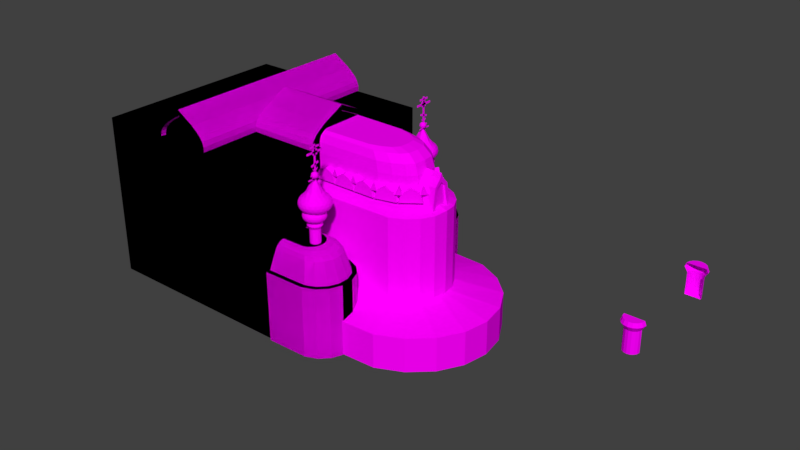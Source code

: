 # Source: BloodChurch4.blend  (saved by Blender 2.77.0; exported with 4.5.12 LTS)
import bpy
from mathutils import Matrix  # noqa: F401  (used for matrix-valued properties, if any)

bpy.ops.wm.read_factory_settings(use_empty=True)
scene = bpy.context.scene
scene.name = 'Scene'

# ---- collections
col_collection_1 = bpy.data.collections.new('Collection 1'); scene.collection.children.link(col_collection_1)

# ---- images (referenced by path relative to the original .blend; pixels are not part of the script)
import os
ASSET_DIR = os.environ.get("B2B_ASSET_DIR", "")  # directory of the original .blend (textures are referenced by path, not embedded)
HERE = os.path.dirname(os.path.abspath(__file__))  # packed textures are extracted next to this script under _unpacked/

def load_image(name, relpath, width, height, colorspace="sRGB"):
    """Load a texture the original file referenced (path relative to the .blend, or extracted next to this script)."""
    p = next((c for c in (os.path.join(HERE, relpath), os.path.join(ASSET_DIR, relpath)) if relpath and os.path.exists(c)), "")
    if p:
        img = bpy.data.images.load(p, check_existing=True)
        img.name = name
    else:  # same state as the original file: an image datablock whose file is absent (Cycles renders it pink)
        img = bpy.data.images.new(name, width, height)
        img.source = "FILE"
        img.filepath = "//" + (relpath or name)
    img.colorspace_settings.name = colorspace
    return img
img_colorpalette_jpg = load_image('colorPalette.jpg', 'colorPalette.jpg', 1024, 1024, 'sRGB')
img_colorpalette_jpg_001 = load_image('colorPalette.jpg.001', 'colorPalette.jpg', 1024, 1024, 'sRGB')

# ---- materials (node trees are filled in below, after node groups)
mat_material = bpy.data.materials.new('Material')
mat_material.alpha_threshold = 0.0
mat_material.roughness = 0.5
mat_material.line_color = (0.0, 0.0, 0.0, 1.0)
mat_material_001 = bpy.data.materials.new('Material.001')
mat_material_001.alpha_threshold = 0.0
mat_material_001.roughness = 0.5
mat_material_001.line_color = (0.0, 0.0, 0.0, 1.0)

# ---- material node trees
mat_material.use_nodes = True; mat_material.node_tree.nodes.clear()
_N = mat_material.node_tree.nodes; _L = mat_material.node_tree.links
n0 = _N.new('ShaderNodeOutputMaterial'); n0.name = 'Material Output'; n0.location = (300, 300)
n1 = _N.new('ShaderNodeBsdfDiffuse'); n1.name = 'Diffuse BSDF'; n1.location = (10, 300)
n2 = _N.new('ShaderNodeTexImage'); n2.name = 'Image Texture'; n2.location = (228, 132)
n2.width = 140
n2.image = img_colorpalette_jpg
n3 = _N.new('ShaderNodeTexCoord'); n3.name = 'Texture Coordinate'; n3.location = (-183, 230)
_L.new(n1.outputs[0], n0.inputs[0])
_L.new(n3.outputs[2], n2.inputs[0])
_L.new(n2.outputs[0], n1.inputs[0])
n0.is_active_output = True
mat_material_001.use_nodes = True; mat_material_001.node_tree.nodes.clear()
_N = mat_material_001.node_tree.nodes; _L = mat_material_001.node_tree.links
n0 = _N.new('ShaderNodeOutputMaterial'); n0.name = 'Material Output'; n0.location = (300, 300)
n1 = _N.new('ShaderNodeBsdfDiffuse'); n1.name = 'Diffuse BSDF'; n1.location = (10, 300)
n2 = _N.new('ShaderNodeTexImage'); n2.name = 'Image Texture'; n2.location = (228, 132)
n2.width = 140
n2.image = img_colorpalette_jpg_001
n3 = _N.new('ShaderNodeTexCoord'); n3.name = 'Texture Coordinate'; n3.location = (-183, 230)
_L.new(n1.outputs[0], n0.inputs[0])
_L.new(n3.outputs[2], n2.inputs[0])
_L.new(n2.outputs[0], n1.inputs[0])
n0.is_active_output = True

# ---- world
world_world = bpy.data.worlds.new('World'); scene.world = world_world
world_world.color = (0.05088, 0.05088, 0.05088)
world_world.use_sun_shadow = False
world_world.sun_shadow_jitter_overblur = 0.0
world_world.cycles.sampling_method = 'MANUAL'

# ---- meshes
me_cube = bpy.data.meshes.new('Cube')
me_cube.from_pydata([(8.754, -2.286, 10.83), (8.756, -2.667, 10.83), (8.156, -2.291, 11.54), (8.158, -2.672, 11.54), (8.754, -2.286, 11.83), (8.756, -2.667, 11.83), (9.351, -2.281, 11.54), (9.353, -2.662, 11.54), (9.598, -2.279, 10.83), (9.601, -2.66, 10.83), (7.909, -2.293, 10.83), (7.911, -2.674, 10.83), (10.47, -2.286, 10.83), (10.48, -2.667, 10.83), (9.876, -2.291, 11.54), (9.879, -2.672, 11.54), (10.47, -2.286, 11.83), (10.48, -2.667, 11.83), (11.07, -2.281, 11.54), (11.07, -2.662, 11.54), (11.32, -2.279, 10.83), (11.32, -2.66, 10.83), (9.629, -2.293, 10.83), (9.631, -2.674, 10.83), (12.21, -2.286, 10.83), (12.22, -2.667, 10.83), (11.62, -2.291, 11.54), (11.62, -2.672, 11.54), (12.21, -2.286, 11.83), (12.22, -2.667, 11.83), (12.81, -2.281, 11.54), (12.81, -2.662, 11.54), (13.06, -2.279, 10.83), (13.06, -2.66, 10.83), (11.37, -2.293, 10.83), (11.37, -2.674, 10.83), (13.89, -2.075, 10.83), (13.98, -2.445, 10.83), (13.31, -2.219, 11.54), (13.4, -2.589, 11.54), (13.89, -2.075, 11.83), (13.98, -2.445, 11.83), (14.47, -1.931, 11.54), (14.56, -2.301, 11.54), (14.71, -1.872, 10.83), (14.8, -2.242, 10.83), (13.07, -2.279, 10.83), (13.16, -2.649, 10.83), (15.32, -1.368, 10.83), (15.55, -1.668, 10.83), (14.85, -1.737, 11.54), (15.08, -2.037, 11.54), (15.32, -1.368, 11.83), (15.55, -1.668, 11.83), (15.79, -0.9985, 11.54), (16.02, -1.299, 11.54), (15.98, -0.8455, 10.83), (16.22, -1.146, 10.83), (14.65, -1.89, 10.83), (14.89, -2.19, 10.83), (15.5, 0.0, 10.24), (16.82, 0.0, 10.24), (15.49, -0.6388, 11.93), (16.82, -0.6429, 11.93), (15.5, 0.0, 12.84), (16.82, 0.0, 12.84), (15.48, -0.8863, 10.24), (16.82, -0.8903, 10.24), (9.628, -2.272, 11.6), (9.628, -2.653, 11.6), (9.628, -2.272, 11.97), (9.628, -2.653, 11.97), (9.908, -2.272, 11.41), (9.908, -2.653, 11.41), (9.348, -2.272, 11.41), (9.348, -2.653, 11.41), (11.33, -2.272, 11.6), (11.33, -2.653, 11.6), (11.33, -2.272, 11.97), (11.33, -2.653, 11.97), (11.61, -2.272, 11.41), (11.61, -2.653, 11.41), (11.05, -2.272, 11.41), (11.05, -2.653, 11.41), (13.08, -2.274, 11.6), (13.13, -2.651, 11.6), (13.08, -2.274, 11.97), (13.13, -2.651, 11.97), (13.36, -2.24, 11.41), (13.41, -2.618, 11.41), (12.8, -2.307, 11.41), (12.85, -2.685, 11.41), (14.73, -1.841, 11.6), (14.92, -2.168, 11.6), (14.73, -1.841, 11.97), (14.92, -2.168, 11.97), (14.97, -1.698, 11.41), (15.16, -2.025, 11.41), (14.49, -1.984, 11.41), (14.68, -2.311, 11.41), (15.92, -0.7968, 11.6), (16.23, -1.023, 11.6), (15.92, -0.7968, 11.97), (16.23, -1.023, 11.97), (16.09, -0.5718, 11.41), (16.39, -0.7978, 11.41), (15.75, -1.022, 11.41), (16.06, -1.248, 11.41), (7.9, -7.9, 0.1), (-7.9, -7.9, 0.1), (7.9, -7.9, 12.9), (-7.9, -7.9, 12.9), (0.008656, -7.954, 12.93), (0.008656, -7.954, 15.49), (0.4527, -7.954, 15.2), (0.9115, -7.954, 14.92), (1.348, -7.954, 14.64), (1.734, -7.954, 14.32), (2.046, -7.954, 14.02), (2.263, -7.954, 13.68), (2.374, -7.954, 13.31), (2.148, -7.954, 12.98), (-2.13, -7.954, 12.98), (-2.356, -7.954, 13.31), (-2.246, -7.954, 13.68), (-2.028, -7.954, 14.02), (-1.717, -7.954, 14.32), (1.188, 0.0285, 12.93), (-1.331, -7.954, 14.64), (0.008656, 0.0285, 12.93), (-0.8942, -7.954, 14.92), (-1.171, 0.02848, 12.93), (-0.4354, -7.954, 15.2), (7.9, 0.0, 0.1), (-7.9, 2.384e-06, 0.1), (7.9, -4.292e-06, 12.9), (-7.9, 1.431e-06, 12.9), (0.008656, 0.02849, 15.49), (0.4527, 0.02849, 15.2), (0.9115, 0.02848, 14.92), (1.348, 0.02848, 14.64), (1.734, 0.02848, 14.32), (2.046, 0.02849, 14.02), (2.263, 0.02849, 13.68), (2.374, 0.02849, 13.31), (2.368, 0.02848, 12.93), (-2.351, 0.02848, 12.93), (-2.356, 0.02849, 13.31), (-2.246, 0.02849, 13.68), (-2.028, 0.02849, 14.02), (-1.717, 0.02848, 14.32), (-1.331, 0.02848, 14.64), (-0.8942, 0.02848, 14.92), (-0.4354, 0.02849, 15.2), (0.3342, -7.954, 14.84), (0.008655, -7.954, 15.05), (0.7931, -7.954, 14.56), (1.215, -7.954, 14.29), (1.585, -7.954, 13.98), (1.872, -7.954, 13.71), (2.058, -7.954, 13.42), (2.15, -7.954, 13.11), (0.008656, -7.954, 12.98), (2.368, -7.954, 12.93), (-2.351, -7.954, 12.93), (-2.132, -7.954, 13.11), (-2.041, -7.954, 13.42), (-1.855, -7.954, 13.71), (-1.568, -7.954, 13.98), (-1.198, -7.954, 14.29), (-0.7758, -7.954, 14.56), (-0.3169, -7.954, 14.84), (0.06708, -7.585, 15.05), (0.06708, -7.585, 12.98), (0.3927, -7.585, 14.84), (0.8515, -7.585, 14.56), (1.274, -7.585, 14.29), (1.644, -7.585, 13.98), (1.93, -7.585, 13.71), (2.117, -7.585, 13.42), (2.208, -7.585, 13.11), (-2.074, -7.585, 13.11), (-1.982, -7.585, 13.42), (-1.796, -7.585, 13.71), (-1.51, -7.585, 13.98), (-1.14, -7.585, 14.29), (-0.7174, -7.585, 14.56), (-0.2585, -7.585, 14.84), (2.206, -7.585, 12.98), (-2.072, -7.585, 12.98), (7.971, -0.008091, 12.93), (7.971, -0.008091, 15.49), (7.971, -2.768, 12.98), (7.971, -3.059, 13.31), (7.971, -2.917, 13.68), (7.971, -2.636, 14.02), (7.971, -2.234, 14.32), (7.971, -1.736, 14.64), (2.384, -0.008088, 12.93), (7.971, -1.173, 14.92), (2.384, -1.53, 12.93), (7.971, -0.5809, 15.2), (2.384, -0.008091, 15.49), (2.384, -3.052, 12.93), (2.384, -3.059, 13.31), (2.384, -2.917, 13.68), (2.384, -2.636, 14.02), (2.384, -2.234, 14.32), (2.384, -1.736, 14.64), (2.384, -1.173, 14.92), (2.384, -0.5809, 15.2), (7.971, -0.008091, 15.05), (7.971, -0.008091, 12.98), (7.971, -3.052, 12.93), (7.971, -2.77, 13.11), (7.971, -2.652, 13.42), (7.971, -2.412, 13.71), (7.971, -2.042, 13.98), (7.971, -1.565, 14.29), (7.971, -1.02, 14.56), (7.971, -0.4281, 14.84), (7.713, 0.06728, 15.05), (7.713, 0.06728, 12.98), (8.192, -8.216, 5.193), (8.192, -8.216, 0.2449), (7.713, -2.695, 13.11), (7.713, -2.577, 13.42), (7.713, -2.336, 13.71), (7.713, -1.967, 13.98), (7.713, -1.49, 14.29), (7.713, -0.9447, 14.56), (7.713, -0.3527, 14.84), (11.48, -8.168, 5.193), (7.713, -2.692, 12.98), (11.48, -8.168, 0.2449), (12.37, -7.799, 5.193), (12.37, -7.799, 0.2449), (13.05, -7.116, 5.193), (13.05, -7.116, 0.2449), (13.42, -6.224, 5.193), (13.42, -6.224, 0.2449), (13.42, -5.259, 5.193), (13.42, -5.259, 0.2449), (13.05, -4.367, 5.193), (13.05, -4.367, 0.2449), (12.37, -3.685, 5.193), (12.37, -3.685, 0.2449), (11.48, -3.315, 5.193), (11.48, -3.315, 0.2449), (8.192, -3.268, 5.193), (8.192, -3.268, 0.2449), (8.192, -5.742, 5.193), (8.192, -5.742, 0.2449), (8.202, -7.866, 5.763), (11.43, -7.824, 5.763), (8.202, -5.742, 5.763), (12.18, -7.51, 5.763), (12.77, -6.924, 5.763), (13.08, -6.157, 5.763), (13.08, -5.327, 5.763), (12.77, -4.56, 5.763), (12.18, -3.973, 5.763), (11.43, -3.66, 5.763), (8.202, -3.618, 5.763), (8.192, -8.216, 5.763), (11.48, -8.168, 5.763), (8.192, -5.742, 5.763), (12.37, -7.799, 5.763), (13.05, -7.116, 5.763), (13.42, -6.224, 5.763), (13.42, -5.259, 5.763), (13.05, -4.367, 5.763), (12.37, -3.685, 5.763), (11.48, -3.315, 5.763), (8.192, -3.268, 5.763), (8.58, -5.742, 7.929), (11.15, -7.427, 7.355), (10.38, -6.793, 7.929), (11.01, -7.29, 7.642), (10.73, -7.058, 7.852), (11.76, -7.173, 7.355), (10.76, -6.635, 7.929), (11.57, -7.057, 7.642), (11.2, -6.86, 7.852), (12.24, -6.698, 7.355), (11.05, -6.339, 7.929), (12.01, -6.62, 7.642), (11.58, -6.489, 7.852), (12.5, -6.078, 7.355), (11.21, -5.951, 7.929), (12.25, -6.05, 7.642), (11.78, -6.004, 7.852), (12.5, -5.406, 7.355), (11.21, -5.532, 7.929), (12.25, -5.433, 7.642), (11.78, -5.48, 7.852), (12.24, -4.785, 7.355), (11.05, -5.145, 7.929), (12.01, -4.863, 7.642), (11.58, -4.995, 7.852), (11.76, -4.31, 7.355), (10.76, -4.849, 7.929), (11.57, -4.427, 7.642), (11.2, -4.624, 7.852), (11.15, -4.057, 7.355), (10.38, -4.69, 7.929), (11.01, -4.194, 7.642), (10.73, -4.426, 7.852), (8.48, -7.461, 7.355), (8.58, -6.814, 7.929), (8.53, -7.321, 7.642), (8.567, -7.084, 7.852), (8.58, -4.669, 7.929), (8.48, -4.023, 7.355), (8.567, -4.4, 7.852), (8.53, -4.163, 7.642), (10.64, -5.79, 7.923), (10.64, -5.307, 9.492), (10.64, -5.392, 7.923), (10.64, -5.392, 9.032), (10.79, -5.423, 7.923), (10.79, -5.423, 9.032), (10.92, -5.509, 7.923), (10.92, -5.509, 9.032), (11.0, -5.638, 7.923), (11.0, -5.638, 9.032), (11.03, -5.79, 7.923), (11.03, -5.79, 9.032), (11.0, -5.943, 7.923), (11.0, -5.943, 9.032), (10.92, -6.072, 7.923), (10.92, -6.072, 9.032), (10.79, -6.158, 7.923), (10.79, -6.158, 9.032), (10.64, -6.189, 7.923), (10.64, -6.189, 9.032), (10.48, -6.158, 7.923), (10.48, -6.158, 9.032), (10.35, -6.072, 7.923), (10.35, -6.072, 9.032), (10.27, -5.943, 7.923), (10.27, -5.943, 9.032), (10.24, -5.79, 7.923), (10.24, -5.79, 9.032), (10.27, -5.638, 7.923), (10.27, -5.638, 9.032), (10.35, -5.509, 7.923), (10.35, -5.509, 9.032), (10.48, -5.423, 7.923), (10.48, -5.423, 9.032), (10.64, -5.226, 9.294), (10.85, -5.269, 9.294), (11.04, -5.391, 9.294), (11.16, -5.574, 9.294), (11.2, -5.79, 9.294), (11.16, -6.007, 9.294), (11.04, -6.19, 9.294), (10.85, -6.312, 9.294), (10.64, -6.355, 9.294), (10.42, -6.312, 9.294), (10.24, -6.19, 9.294), (10.11, -6.007, 9.294), (10.07, -5.79, 9.294), (10.11, -5.574, 9.294), (10.24, -5.391, 9.294), (10.42, -5.269, 9.294), (10.64, -5.79, 9.492), (10.82, -5.344, 9.492), (10.98, -5.448, 9.492), (11.08, -5.605, 9.492), (11.12, -5.79, 9.492), (11.08, -5.976, 9.492), (10.98, -6.132, 9.492), (10.82, -6.237, 9.492), (10.64, -6.274, 9.492), (10.45, -6.237, 9.492), (10.29, -6.132, 9.492), (10.19, -5.976, 9.492), (10.15, -5.79, 9.492), (10.19, -5.605, 9.492), (10.29, -5.448, 9.492), (10.45, -5.344, 9.492), (10.64, -5.805, 9.438), (11.26, -6.254, 9.752), (10.41, -6.532, 9.752), (9.879, -5.805, 9.752), (10.41, -5.078, 9.752), (11.26, -5.356, 9.752), (10.88, -6.532, 10.26), (10.03, -6.254, 10.26), (10.03, -5.356, 10.26), (10.88, -5.078, 10.26), (11.41, -5.805, 10.26), (10.64, -5.805, 11.32), (10.44, -6.417, 9.633), (10.5, -6.232, 9.523), (10.58, -6.009, 9.457), (10.82, -5.931, 9.457), (11.01, -6.069, 9.523), (11.16, -6.183, 9.633), (11.1, -6.387, 9.721), (10.87, -6.496, 9.707), (10.62, -6.543, 9.721), (11.34, -5.553, 9.721), (11.37, -5.805, 9.707), (11.34, -6.057, 9.721), (10.82, -5.679, 9.457), (11.01, -5.541, 9.523), (11.16, -5.427, 9.633), (10.0, -5.805, 9.633), (10.19, -5.805, 9.523), (10.43, -5.805, 9.457), (10.23, -6.417, 9.721), (10.06, -6.232, 9.707), (9.934, -6.009, 9.721), (10.44, -5.193, 9.633), (10.5, -5.378, 9.523), (10.58, -5.601, 9.457), (9.934, -5.601, 9.721), (10.06, -5.378, 9.707), (10.23, -5.193, 9.721), (10.62, -5.067, 9.721), (10.87, -5.114, 9.707), (11.1, -5.223, 9.721), (11.46, -5.931, 10.15), (11.46, -6.069, 10.01), (11.38, -6.183, 9.863), (11.38, -5.427, 9.863), (11.46, -5.541, 10.01), (11.46, -5.679, 10.15), (10.78, -6.621, 10.15), (10.64, -6.659, 10.01), (10.51, -6.621, 9.863), (11.23, -6.387, 9.863), (11.15, -6.496, 10.01), (11.02, -6.543, 10.15), (9.908, -6.183, 10.15), (9.831, -6.069, 10.01), (9.826, -5.931, 9.863), (10.27, -6.543, 9.863), (10.14, -6.496, 10.01), (10.06, -6.387, 10.15), (10.06, -5.223, 10.15), (10.14, -5.114, 10.01), (10.27, -5.067, 9.863), (9.826, -5.679, 9.863), (9.831, -5.541, 10.01), (9.908, -5.427, 10.15), (11.02, -5.067, 10.15), (11.15, -5.114, 10.01), (11.23, -5.223, 9.863), (10.51, -4.989, 9.863), (10.64, -4.951, 10.01), (10.78, -4.989, 10.15), (11.35, -6.009, 10.29), (11.23, -6.232, 10.3), (11.06, -6.417, 10.29), (10.67, -6.543, 10.29), (10.42, -6.496, 10.3), (10.19, -6.387, 10.29), (9.949, -6.057, 10.29), (9.917, -5.805, 10.3), (9.949, -5.553, 10.29), (10.19, -5.223, 10.29), (10.42, -5.114, 10.3), (10.67, -5.067, 10.29), (11.06, -5.193, 10.29), (11.23, -5.378, 10.3), (11.35, -5.601, 10.29), (10.71, -6.009, 11.02), (10.78, -6.232, 10.58), (10.84, -6.417, 10.38), (11.29, -5.805, 10.38), (11.09, -5.805, 10.58), (10.86, -5.805, 11.02), (10.47, -5.931, 11.02), (10.28, -6.069, 10.58), (10.12, -6.183, 10.38), (10.47, -5.679, 11.02), (10.28, -5.541, 10.58), (10.12, -5.427, 10.38), (10.71, -5.601, 11.02), (10.78, -5.378, 10.58), (10.84, -5.193, 10.38), (10.95, -5.581, 10.67), (11.19, -5.581, 10.42), (11.03, -5.356, 10.42), (10.53, -5.442, 10.67), (10.6, -5.217, 10.42), (10.33, -5.303, 10.42), (10.26, -5.805, 10.67), (10.07, -5.666, 10.42), (10.07, -5.944, 10.42), (10.53, -6.168, 10.67), (10.33, -6.307, 10.42), (10.6, -6.393, 10.42), (10.95, -6.03, 10.67), (11.03, -6.254, 10.42), (11.19, -6.03, 10.42), (11.38, -5.442, 10.16), (11.33, -5.303, 10.01), (11.22, -5.217, 10.16), (10.53, -4.993, 10.16), (10.38, -4.993, 10.01), (10.26, -5.078, 10.16), (9.834, -5.666, 10.16), (9.789, -5.805, 10.01), (9.834, -5.944, 10.16), (10.26, -6.532, 10.16), (10.38, -6.618, 10.01), (10.53, -6.618, 10.16), (11.22, -6.393, 10.16), (11.33, -6.307, 10.01), (11.38, -6.168, 10.16), (10.91, -4.993, 10.01), (11.03, -5.078, 9.849), (10.76, -4.993, 9.849), (9.952, -5.303, 10.01), (10.07, -5.217, 9.849), (9.907, -5.442, 9.849), (9.952, -6.307, 10.01), (9.907, -6.168, 9.849), (10.07, -6.393, 9.849), (10.91, -6.618, 10.01), (10.76, -6.618, 9.849), (11.03, -6.532, 9.849), (11.5, -5.805, 10.01), (11.45, -5.944, 9.849), (11.45, -5.666, 9.849), (10.95, -5.303, 9.595), (10.76, -5.442, 9.498), (10.69, -5.217, 9.595), (10.26, -5.356, 9.595), (10.33, -5.581, 9.498), (10.1, -5.581, 9.595), (10.1, -6.03, 9.595), (10.33, -6.03, 9.498), (10.26, -6.254, 9.595), (11.22, -5.666, 9.595), (11.22, -5.944, 9.595), (11.03, -5.805, 9.498), (10.69, -6.393, 9.595), (10.76, -6.168, 9.498), (10.95, -6.307, 9.595), (10.67, -5.8, 11.27), (10.81, -5.898, 11.37), (10.62, -5.958, 11.37), (10.51, -5.8, 11.37), (10.62, -5.641, 11.37), (10.81, -5.701, 11.37), (10.72, -5.958, 11.54), (10.54, -5.898, 11.54), (10.54, -5.701, 11.54), (10.72, -5.641, 11.54), (10.84, -5.8, 11.54), (10.67, -5.8, 11.64), (10.64, -5.893, 11.29), (10.75, -5.857, 11.29), (10.72, -5.951, 11.35), (10.83, -5.8, 11.35), (10.75, -5.742, 11.29), (10.57, -5.8, 11.29), (10.54, -5.893, 11.35), (10.64, -5.706, 11.29), (10.54, -5.706, 11.35), (10.72, -5.648, 11.35), (10.85, -5.857, 11.45), (10.85, -5.742, 11.45), (10.67, -5.986, 11.45), (10.78, -5.951, 11.45), (10.5, -5.857, 11.45), (10.56, -5.951, 11.45), (10.56, -5.648, 11.45), (10.5, -5.742, 11.45), (10.78, -5.648, 11.45), (10.67, -5.613, 11.45), (10.8, -5.893, 11.55), (10.62, -5.951, 11.55), (10.51, -5.8, 11.55), (10.62, -5.648, 11.55), (10.8, -5.706, 11.55), (10.7, -5.893, 11.61), (10.77, -5.8, 11.61), (10.59, -5.857, 11.61), (10.59, -5.742, 11.61), (10.7, -5.706, 11.61), (10.69, -5.843, 11.62), (10.69, -5.843, 13.05), (10.69, -5.745, 11.62), (10.69, -5.745, 13.05), (10.72, -5.843, 11.62), (10.72, -5.843, 13.05), (10.72, -5.745, 11.62), (10.72, -5.745, 13.05), (10.69, -5.554, 12.05), (10.69, -6.021, 11.91), (10.69, -5.582, 12.14), (10.69, -6.049, 12.0), (10.72, -5.554, 12.05), (10.72, -6.021, 11.91), (10.72, -5.582, 12.14), (10.72, -6.049, 12.0), (10.69, -5.274, 12.59), (10.69, -6.314, 12.59), (10.69, -5.274, 12.69), (10.69, -6.314, 12.69), (10.72, -5.274, 12.59), (10.72, -6.314, 12.59), (10.72, -5.274, 12.69), (10.72, -6.314, 12.69), (10.7, -5.926, 12.5), (10.7, -5.926, 12.79), (10.7, -5.635, 12.5), (10.7, -5.635, 12.79), (10.72, -5.926, 12.5), (10.72, -5.926, 12.79), (10.72, -5.635, 12.5), (10.72, -5.635, 12.79), (10.7, -5.852, 12.81), (10.7, -5.78, 12.83), (10.7, -5.709, 12.81), (10.7, -5.709, 12.48), (10.7, -5.78, 12.47), (10.7, -5.852, 12.48), (10.72, -5.709, 12.81), (10.72, -5.78, 12.83), (10.72, -5.852, 12.81), (10.72, -5.852, 12.48), (10.72, -5.78, 12.47), (10.72, -5.709, 12.48), (10.7, -5.942, 12.58), (10.7, -5.952, 12.65), (10.7, -5.942, 12.72), (10.7, -5.619, 12.72), (10.7, -5.608, 12.65), (10.7, -5.619, 12.58), (10.72, -5.619, 12.72), (10.72, -5.608, 12.65), (10.72, -5.619, 12.58), (10.72, -5.942, 12.72), (10.72, -5.952, 12.65), (10.72, -5.942, 12.58), (10.72, -5.703, 12.73), (10.72, -5.7, 12.65), (10.72, -5.703, 12.57), (10.72, -5.78, 12.73), (10.72, -5.78, 12.65), (10.72, -5.78, 12.56), (10.72, -5.857, 12.73), (10.72, -5.861, 12.65), (10.72, -5.857, 12.57), (10.7, -5.857, 12.73), (10.7, -5.861, 12.65), (10.7, -5.857, 12.57), (10.7, -5.78, 12.73), (10.7, -5.78, 12.65), (10.7, -5.78, 12.56), (10.7, -5.703, 12.73), (10.7, -5.7, 12.65), (10.7, -5.703, 12.57), (10.69, -5.498, 12.86), (10.69, -6.09, 12.86), (10.69, -5.498, 12.96), (10.69, -6.09, 12.96), (10.72, -5.498, 12.86), (10.72, -6.09, 12.86), (10.72, -5.498, 12.96), (10.72, -6.09, 12.96), (10.69, -5.646, 11.77), (10.69, -5.942, 11.77), (10.69, -5.621, 11.83), (10.69, -5.967, 11.83), (10.72, -5.646, 11.77), (10.72, -5.942, 11.77), (10.72, -5.621, 11.83), (10.72, -5.967, 11.83), (10.69, -5.678, 11.72), (10.69, -5.736, 11.69), (10.69, -5.794, 11.67), (10.69, -5.852, 11.69), (10.69, -5.91, 11.72), (10.69, -5.91, 11.78), (10.69, -5.852, 11.74), (10.69, -5.794, 11.73), (10.69, -5.736, 11.74), (10.69, -5.678, 11.78), (10.72, -5.91, 11.78), (10.72, -5.852, 11.74), (10.72, -5.794, 11.73), (10.72, -5.736, 11.74), (10.72, -5.678, 11.78), (10.72, -5.91, 11.72), (10.72, -5.852, 11.69), (10.72, -5.794, 11.67), (10.72, -5.736, 11.69), (10.72, -5.678, 11.72), (7.891, 0.012, 0.3034), (13.86, 0.012, 2.962), (20.98, 0.012, 0.3034), (20.98, 0.0, 2.962), (20.63, -2.01, 0.3034), (20.63, -2.01, 2.962), (19.62, -3.834, 0.3034), (19.62, -3.834, 2.962), (18.04, -5.281, 0.3034), (18.04, -5.281, 2.962), (16.06, -6.211, 0.3034), (16.06, -6.211, 2.962), (7.891, -6.531, 0.3034), (7.891, -6.531, 2.962), (7.891, 0.0, 3.822), (17.27, 0.0, 3.822), (17.28, -0.5718, 3.822), (16.7, -2.024, 3.822), (15.44, -2.949, 3.822), (13.86, -3.247, 3.822), (6.619, -3.502, 3.822), (13.05, -7.116, 5.193), (13.05, -7.116, 0.2449), (13.42, -6.224, 5.193), (13.42, -6.224, 0.2449), (7.891, -0.008664, 3.797), (12.24, -0.2743, 9.447), (17.33, 0.0, 3.797), (17.35, 0.0, 10.22), (17.15, -1.038, 3.797), (17.15, -1.038, 10.12), (16.64, -1.967, 3.797), (16.64, -1.967, 10.12), (15.84, -2.704, 3.797), (15.84, -2.704, 10.12), (14.83, -3.177, 3.797), (14.83, -3.177, 10.12), (7.891, -3.34, 3.797), (7.891, -3.34, 10.12), (7.861, 0.0, 10.74), (15.63, 0.0, 10.74), (15.53, -0.898, 10.74), (15.06, -1.455, 10.74), (14.17, -1.897, 10.74), (13.1, -2.181, 10.74), (7.861, -2.279, 10.74), (7.9, -7.9, 0.1), (-7.9, -7.9, 0.1), (7.9, -7.9, 12.9), (-7.9, -7.9, 12.9), (0.008656, -7.954, 12.93), (0.008656, -7.954, 15.49), (0.4527, -7.954, 15.2), (0.9115, -7.954, 14.92), (1.348, -7.954, 14.64), (1.734, -7.954, 14.32), (2.046, -7.954, 14.02), (2.263, -7.954, 13.68), (2.374, -7.954, 13.31), (2.148, -7.954, 12.98), (-2.13, -7.954, 12.98), (-2.356, -7.954, 13.31), (-2.246, -7.954, 13.68), (-2.028, -7.954, 14.02), (-1.717, -7.954, 14.32), (1.188, 0.0285, 12.93), (-1.331, -7.954, 14.64), (0.008656, 0.0285, 12.93), (-0.8942, -7.954, 14.92), (-1.171, 0.02848, 12.93), (-0.4354, -7.954, 15.2), (7.9, 0.0, 0.1), (-7.9, 2.384e-06, 0.1), (7.9, -4.292e-06, 12.9), (-7.9, 1.431e-06, 12.9), (0.008656, 0.02849, 15.49), (0.4527, 0.02849, 15.2), (0.9115, 0.02848, 14.92), (1.348, 0.02848, 14.64), (1.734, 0.02848, 14.32), (2.046, 0.02849, 14.02), (2.263, 0.02849, 13.68), (2.374, 0.02849, 13.31), (2.368, 0.02848, 12.93), (-2.351, 0.02848, 12.93), (-2.356, 0.02849, 13.31), (-2.246, 0.02849, 13.68), (-2.028, 0.02849, 14.02), (-1.717, 0.02848, 14.32), (-1.331, 0.02848, 14.64), (-0.8942, 0.02848, 14.92), (-0.4354, 0.02849, 15.2), (0.3342, -7.954, 14.84), (0.008655, -7.954, 15.05), (0.7931, -7.954, 14.56), (1.215, -7.954, 14.29), (1.585, -7.954, 13.98), (1.872, -7.954, 13.71), (2.058, -7.954, 13.42), (2.15, -7.954, 13.11), (0.008656, -7.954, 12.98), (2.368, -7.954, 12.93), (-2.351, -7.954, 12.93), (-2.132, -7.954, 13.11), (-2.041, -7.954, 13.42), (-1.855, -7.954, 13.71), (-1.568, -7.954, 13.98), (-1.198, -7.954, 14.29), (-0.7758, -7.954, 14.56), (-0.3169, -7.954, 14.84), (0.06708, -7.585, 15.05), (0.06708, -7.585, 12.98), (0.3927, -7.585, 14.84), (0.8515, -7.585, 14.56), (1.274, -7.585, 14.29), (1.644, -7.585, 13.98), (1.93, -7.585, 13.71), (2.117, -7.585, 13.42), (2.208, -7.585, 13.11), (-2.074, -7.585, 13.11), (-1.982, -7.585, 13.42), (-1.796, -7.585, 13.71), (-1.51, -7.585, 13.98), (-1.14, -7.585, 14.29), (-0.7174, -7.585, 14.56), (-0.2585, -7.585, 14.84), (2.206, -7.585, 12.98), (-2.072, -7.585, 12.98), (7.971, -0.008091, 12.93), (7.971, -0.008091, 15.49), (7.971, -2.768, 12.98), (7.971, -3.059, 13.31), (7.971, -2.917, 13.68), (7.971, -2.636, 14.02), (7.971, -2.234, 14.32), (7.971, -1.736, 14.64), (2.384, -0.008088, 12.93), (7.971, -1.173, 14.92), (2.384, -1.53, 12.93), (7.971, -0.5809, 15.2), (2.384, -0.008091, 15.49), (2.384, -3.052, 12.93), (2.384, -3.059, 13.31), (2.384, -2.917, 13.68), (2.384, -2.636, 14.02), (2.384, -2.234, 14.32), (2.384, -1.736, 14.64), (2.384, -1.173, 14.92), (2.384, -0.5809, 15.2), (7.971, -0.008091, 15.05), (7.971, -0.008091, 12.98), (7.971, -3.052, 12.93), (7.971, -2.77, 13.11), (7.971, -2.652, 13.42), (7.971, -2.412, 13.71), (7.971, -2.042, 13.98), (7.971, -1.565, 14.29), (7.971, -1.02, 14.56), (7.971, -0.4281, 14.84), (7.713, 0.06728, 15.05), (7.713, 0.06728, 12.98), (8.192, -8.216, 5.193), (8.192, -8.216, 0.2449), (7.713, -2.695, 13.11), (7.713, -2.577, 13.42), (7.713, -2.336, 13.71), (7.713, -1.967, 13.98), (7.713, -1.49, 14.29), (7.713, -0.9447, 14.56), (7.713, -0.3527, 14.84), (11.48, -8.168, 5.193), (7.713, -2.692, 12.98), (11.48, -8.168, 0.2449), (12.37, -7.799, 5.193), (12.37, -7.799, 0.2449), (13.05, -7.116, 5.193), (13.05, -7.116, 0.2449), (13.42, -6.224, 5.193), (13.42, -6.224, 0.2449), (13.42, -5.259, 5.193), (13.42, -5.259, 0.2449), (13.05, -4.367, 5.193), (13.05, -4.367, 0.2449), (12.37, -3.685, 5.193), (12.37, -3.685, 0.2449), (11.48, -3.315, 5.193), (11.48, -3.315, 0.2449), (8.192, -3.268, 5.193), (8.192, -3.268, 0.2449), (8.192, -5.742, 5.193), (8.192, -5.742, 0.2449), (8.202, -7.866, 5.763), (11.43, -7.824, 5.763), (8.202, -5.742, 5.763), (12.18, -7.51, 5.763), (12.77, -6.924, 5.763), (13.08, -6.157, 5.763), (13.08, -5.327, 5.763), (12.77, -4.56, 5.763), (12.18, -3.973, 5.763), (11.43, -3.66, 5.763), (8.202, -3.618, 5.763), (8.192, -8.216, 5.763), (11.48, -8.168, 5.763), (8.192, -5.742, 5.763), (12.37, -7.799, 5.763), (13.05, -7.116, 5.763), (13.42, -6.224, 5.763), (13.42, -5.259, 5.763), (13.05, -4.367, 5.763), (12.37, -3.685, 5.763), (11.48, -3.315, 5.763), (8.192, -3.268, 5.763), (8.58, -5.742, 7.929), (11.15, -7.427, 7.355), (10.38, -6.793, 7.929), (11.01, -7.29, 7.642), (10.73, -7.058, 7.852), (11.76, -7.173, 7.355), (10.76, -6.635, 7.929), (11.57, -7.057, 7.642), (11.2, -6.86, 7.852), (12.24, -6.698, 7.355), (11.05, -6.339, 7.929), (12.01, -6.62, 7.642), (11.58, -6.489, 7.852), (12.5, -6.078, 7.355), (11.21, -5.951, 7.929), (12.25, -6.05, 7.642), (11.78, -6.004, 7.852), (12.5, -5.406, 7.355), (11.21, -5.532, 7.929), (12.25, -5.433, 7.642), (11.78, -5.48, 7.852), (12.24, -4.785, 7.355), (11.05, -5.145, 7.929), (12.01, -4.863, 7.642), (11.58, -4.995, 7.852), (11.76, -4.31, 7.355), (10.76, -4.849, 7.929), (11.57, -4.427, 7.642), (11.2, -4.624, 7.852), (11.15, -4.057, 7.355), (10.38, -4.69, 7.929), (11.01, -4.194, 7.642), (10.73, -4.426, 7.852), (8.48, -7.461, 7.355), (8.58, -6.814, 7.929), (8.53, -7.321, 7.642), (8.567, -7.084, 7.852), (8.58, -4.669, 7.929), (8.48, -4.023, 7.355), (8.567, -4.4, 7.852), (8.53, -4.163, 7.642), (33.59, -3.825, 7.981), (34.14, -3.825, 7.981), (34.14, -3.825, 9.522), (34.1, -4.037, 7.981), (34.1, -4.037, 9.522), (33.98, -4.216, 7.981), (33.98, -4.216, 9.522), (33.8, -4.336, 7.981), (33.8, -4.336, 9.522), (33.59, -4.378, 7.981), (33.59, -4.378, 9.522), (33.38, -4.336, 7.981), (33.38, -4.336, 9.522), (33.2, -4.216, 7.981), (33.2, -4.216, 9.522), (33.08, -4.037, 7.981), (33.08, -4.037, 9.522), (33.04, -3.825, 7.981), (33.04, -3.825, 9.522), (34.37, -3.825, 9.885), (34.32, -4.125, 9.885), (34.15, -4.38, 9.885), (33.89, -4.55, 9.885), (33.59, -4.609, 9.885), (33.29, -4.55, 9.885), (33.04, -4.38, 9.885), (32.87, -4.125, 9.885), (32.81, -3.825, 9.885), (33.59, -3.825, 10.16), (34.26, -3.825, 10.16), (34.21, -4.082, 10.16), (34.07, -4.3, 10.16), (33.85, -4.446, 10.16), (33.59, -4.497, 10.16), (33.33, -4.446, 10.16), (33.12, -4.3, 10.16), (32.97, -4.082, 10.16), (32.92, -3.825, 10.16), (10.64, -5.689, 10.09), (11.49, -6.313, 10.52), (10.31, -6.698, 10.52), (9.574, -5.689, 10.52), (10.31, -4.68, 10.52), (11.49, -5.066, 10.52), (10.96, -6.698, 11.23), (9.777, -6.313, 11.23), (9.777, -5.066, 11.23), (10.96, -4.68, 11.23), (11.7, -5.689, 11.23), (10.64, -5.689, 12.69), (10.36, -6.539, 10.36), (10.44, -6.283, 10.2), (10.54, -5.973, 10.11), (10.88, -5.865, 10.11), (11.14, -6.056, 10.2), (11.36, -6.215, 10.36), (11.27, -6.498, 10.48), (10.95, -6.649, 10.46), (10.6, -6.715, 10.48), (11.6, -5.339, 10.48), (11.64, -5.689, 10.46), (11.6, -6.04, 10.48), (10.88, -5.514, 10.11), (11.14, -5.323, 10.2), (11.36, -5.164, 10.36), (9.741, -5.689, 10.36), (10.01, -5.689, 10.2), (10.34, -5.689, 10.11), (10.06, -6.539, 10.48), (9.819, -6.283, 10.46), (9.649, -5.973, 10.48), (10.36, -4.839, 10.36), (10.44, -5.096, 10.2), (10.54, -5.406, 10.11), (9.649, -5.406, 10.48), (9.819, -5.096, 10.46), (10.06, -4.839, 10.48), (10.6, -4.664, 10.48), (10.95, -4.73, 10.46), (11.27, -4.881, 10.48), (11.77, -5.865, 11.07), (11.76, -6.056, 10.87), (11.66, -6.215, 10.68), (11.66, -5.164, 10.68), (11.76, -5.323, 10.87), (11.77, -5.514, 11.07), (10.82, -6.823, 11.07), (10.64, -6.876, 10.87), (10.45, -6.823, 10.68), (11.45, -6.498, 10.68), (11.33, -6.649, 10.87), (11.15, -6.715, 11.07), (9.614, -6.215, 11.07), (9.507, -6.056, 10.87), (9.5, -5.865, 10.68), (10.12, -6.715, 10.68), (9.938, -6.649, 10.87), (9.82, -6.498, 11.07), (9.82, -4.881, 11.07), (9.938, -4.73, 10.87), (10.12, -4.664, 10.68), (9.5, -5.514, 10.68), (9.507, -5.323, 10.87), (9.614, -5.164, 11.07), (11.15, -4.664, 11.07), (11.33, -4.73, 10.87), (11.45, -4.881, 10.68), (10.45, -4.556, 10.68), (10.64, -4.503, 10.87), (10.82, -4.556, 11.07), (11.62, -5.973, 11.27), (11.45, -6.283, 11.29), (11.21, -6.539, 11.27), (10.67, -6.715, 11.27), (10.32, -6.649, 11.29), (10.0, -6.498, 11.27), (9.671, -6.04, 11.27), (9.626, -5.689, 11.29), (9.671, -5.339, 11.27), (10.0, -4.881, 11.27), (10.32, -4.73, 11.29), (10.67, -4.664, 11.27), (11.21, -4.839, 11.27), (11.45, -5.096, 11.29), (11.62, -5.406, 11.27), (10.73, -5.973, 12.28), (10.83, -6.283, 11.67), (10.91, -6.539, 11.39), (11.53, -5.689, 11.39), (11.26, -5.689, 11.67), (10.93, -5.689, 12.28), (10.39, -5.865, 12.28), (10.13, -6.056, 11.67), (9.912, -6.215, 11.39), (10.39, -5.514, 12.28), (10.13, -5.323, 11.67), (9.912, -5.164, 11.39), (10.73, -5.406, 12.28), (10.83, -5.096, 11.67), (10.91, -4.839, 11.39), (11.06, -5.378, 11.8), (11.39, -5.378, 11.45), (11.17, -5.066, 11.45), (10.47, -5.185, 11.8), (10.57, -4.873, 11.45), (10.21, -4.992, 11.45), (10.1, -5.689, 11.8), (9.839, -5.497, 11.45), (9.839, -5.882, 11.45), (10.47, -6.194, 11.8), (10.21, -6.387, 11.45), (10.57, -6.506, 11.45), (11.06, -6.001, 11.8), (11.17, -6.313, 11.45), (11.39, -6.001, 11.45), (11.66, -5.185, 11.09), (11.59, -4.992, 10.87), (11.43, -4.873, 11.09), (10.47, -4.561, 11.09), (10.27, -4.561, 10.87), (10.1, -4.68, 11.09), (9.511, -5.497, 11.09), (9.449, -5.689, 10.87), (9.511, -5.882, 11.09), (10.1, -6.698, 11.09), (10.27, -6.818, 10.87), (10.47, -6.818, 11.09), (11.43, -6.506, 11.09), (11.59, -6.387, 10.87), (11.66, -6.194, 11.09), (11.0, -4.561, 10.87), (11.17, -4.68, 10.66), (10.8, -4.561, 10.66), (9.675, -4.992, 10.87), (9.839, -4.873, 10.66), (9.613, -5.185, 10.66), (9.675, -6.387, 10.87), (9.613, -6.194, 10.66), (9.839, -6.506, 10.66), (11.0, -6.818, 10.87), (10.8, -6.818, 10.66), (11.17, -6.698, 10.66), (11.82, -5.689, 10.87), (11.76, -5.882, 10.66), (11.76, -5.497, 10.66), (11.06, -4.992, 10.3), (10.8, -5.185, 10.17), (10.7, -4.873, 10.3), (10.1, -5.066, 10.3), (10.21, -5.378, 10.17), (9.878, -5.378, 10.3), (9.878, -6.001, 10.3), (10.21, -6.001, 10.17), (10.1, -6.313, 10.3), (11.43, -5.497, 10.3), (11.43, -5.882, 10.3), (11.17, -5.689, 10.17), (10.7, -6.506, 10.3), (10.8, -6.194, 10.17), (11.06, -6.387, 10.3), (10.68, -5.682, 12.62), (10.86, -5.818, 12.77), (10.6, -5.902, 12.77), (10.44, -5.682, 12.77), (10.6, -5.461, 12.77), (10.86, -5.545, 12.77), (10.75, -5.902, 13.0), (10.49, -5.818, 13.0), (10.49, -5.545, 13.0), (10.75, -5.461, 13.0), (10.91, -5.682, 13.0), (10.68, -5.682, 13.14), (10.63, -5.811, 12.66), (10.79, -5.762, 12.66), (10.74, -5.892, 12.75), (10.9, -5.682, 12.75), (10.79, -5.601, 12.66), (10.54, -5.682, 12.66), (10.5, -5.811, 12.75), (10.63, -5.552, 12.66), (10.5, -5.552, 12.75), (10.74, -5.472, 12.75), (10.92, -5.762, 12.88), (10.92, -5.601, 12.88), (10.68, -5.941, 12.88), (10.83, -5.892, 12.88), (10.43, -5.762, 12.88), (10.52, -5.892, 12.88), (10.52, -5.472, 12.88), (10.43, -5.601, 12.88), (10.83, -5.472, 12.88), (10.68, -5.422, 12.88), (10.85, -5.811, 13.02), (10.61, -5.892, 13.02), (10.46, -5.682, 13.02), (10.61, -5.472, 13.02), (10.85, -5.552, 13.02), (10.72, -5.811, 13.1), (10.81, -5.682, 13.1), (10.57, -5.762, 13.1), (10.57, -5.601, 13.1), (10.72, -5.552, 13.1), (10.7, -5.742, 13.11), (10.7, -5.742, 15.1), (10.7, -5.606, 13.11), (10.7, -5.606, 15.1), (10.75, -5.742, 13.11), (10.75, -5.742, 15.1), (10.75, -5.606, 13.11), (10.75, -5.606, 15.1), (10.7, -5.341, 13.71), (10.7, -5.989, 13.51), (10.7, -5.38, 13.84), (10.7, -6.028, 13.64), (10.75, -5.341, 13.71), (10.75, -5.989, 13.51), (10.75, -5.38, 13.84), (10.75, -6.028, 13.64), (10.7, -4.951, 14.46), (10.7, -6.397, 14.46), (10.7, -4.951, 14.6), (10.7, -6.397, 14.6), (10.75, -4.951, 14.46), (10.75, -6.397, 14.46), (10.75, -4.951, 14.6), (10.75, -6.397, 14.6), (10.72, -5.857, 14.34), (10.72, -5.857, 14.74), (10.72, -5.453, 14.34), (10.72, -5.453, 14.74), (10.75, -5.857, 14.34), (10.75, -5.857, 14.74), (10.75, -5.453, 14.34), (10.75, -5.453, 14.74), (10.72, -5.754, 14.77), (10.72, -5.655, 14.79), (10.72, -5.556, 14.77), (10.72, -5.556, 14.31), (10.72, -5.655, 14.29), (10.72, -5.754, 14.31), (10.75, -5.556, 14.77), (10.75, -5.655, 14.79), (10.75, -5.754, 14.77), (10.75, -5.754, 14.31), (10.75, -5.655, 14.29), (10.75, -5.556, 14.31), (10.72, -5.879, 14.44), (10.72, -5.894, 14.54), (10.72, -5.879, 14.64), (10.72, -5.431, 14.64), (10.72, -5.416, 14.54), (10.72, -5.431, 14.44), (10.75, -5.431, 14.64), (10.75, -5.416, 14.54), (10.75, -5.431, 14.44), (10.75, -5.879, 14.64), (10.75, -5.894, 14.54), (10.75, -5.879, 14.44), (10.75, -5.548, 14.65), (10.75, -5.543, 14.54), (10.75, -5.548, 14.43), (10.75, -5.655, 14.66), (10.75, -5.655, 14.54), (10.75, -5.655, 14.43), (10.75, -5.762, 14.65), (10.75, -5.767, 14.54), (10.75, -5.762, 14.43), (10.72, -5.762, 14.65), (10.72, -5.767, 14.54), (10.72, -5.762, 14.43), (10.72, -5.655, 14.66), (10.72, -5.655, 14.54), (10.72, -5.655, 14.43), (10.72, -5.548, 14.65), (10.72, -5.543, 14.54), (10.72, -5.548, 14.43), (10.7, -5.263, 14.84), (10.7, -6.085, 14.84), (10.7, -5.263, 14.97), (10.7, -6.085, 14.97), (10.75, -5.263, 14.84), (10.75, -6.085, 14.84), (10.75, -5.263, 14.97), (10.75, -6.085, 14.97), (10.71, -5.469, 13.32), (10.71, -5.879, 13.32), (10.71, -5.433, 13.4), (10.71, -5.915, 13.4), (10.74, -5.469, 13.32), (10.74, -5.879, 13.32), (10.74, -5.433, 13.4), (10.74, -5.915, 13.4), (10.71, -5.514, 13.26), (10.71, -5.594, 13.21), (10.71, -5.674, 13.18), (10.71, -5.754, 13.21), (10.71, -5.835, 13.26), (10.71, -5.835, 13.34), (10.71, -5.754, 13.29), (10.71, -5.674, 13.26), (10.71, -5.594, 13.29), (10.71, -5.514, 13.34), (10.74, -5.835, 13.34), (10.74, -5.754, 13.29), (10.74, -5.674, 13.26), (10.74, -5.594, 13.29), (10.74, -5.514, 13.34), (10.74, -5.835, 13.26), (10.74, -5.754, 13.21), (10.74, -5.674, 13.18), (10.74, -5.594, 13.21), (10.74, -5.514, 13.26), (16.82, 0.0, 12.16), (16.82, -0.3942, 11.81), (16.82, -0.6416, 10.13), (16.67, -0.3942, 11.81), (16.67, 0.0, 10.24), (16.67, 0.0, 12.16), (16.67, -0.6416, 10.13), (15.5, -0.1649, 12.44), (16.82, -0.1018, 12.07), (16.82, -0.166, 12.44), (16.67, -0.1018, 12.07), (7.861, 0.0, 14.15), (13.91, 0.0, 14.15), (15.63, 0.0, 12.57), (14.77, 0.0, 13.94), (15.4, 0.0, 13.36), (13.83, -0.6989, 14.15), (15.53, -0.898, 12.57), (14.68, -0.7984, 13.94), (15.3, -0.8713, 13.36), (13.46, -1.133, 14.15), (15.06, -1.455, 12.57), (14.26, -1.294, 13.94), (14.84, -1.412, 13.36), (12.77, -1.477, 14.15), (14.17, -1.897, 12.57), (13.47, -1.687, 13.94), (13.99, -1.841, 13.36), (11.94, -1.698, 14.15), (13.1, -2.181, 12.57), (12.52, -1.94, 13.94), (12.94, -2.117, 13.36), (7.861, -2.279, 12.57), (7.861, -1.774, 14.15), (7.861, -2.211, 13.36), (7.861, -2.027, 13.94)], [], [(0, 2, 4), (1, 5, 3), (2, 3, 5, 4), (0, 4, 6), (1, 7, 5), (4, 5, 7, 6), (0, 6, 8), (1, 9, 7), (6, 7, 9, 8), (0, 10, 2), (1, 3, 11), (10, 11, 3, 2), (12, 14, 16), (13, 17, 15), (14, 15, 17, 16), (12, 16, 18), (13, 19, 17), (16, 17, 19, 18), (12, 18, 20), (13, 21, 19), (18, 19, 21, 20), (12, 22, 14), (13, 15, 23), (22, 23, 15, 14), (24, 26, 28), (25, 29, 27), (26, 27, 29, 28), (24, 28, 30), (25, 31, 29), (28, 29, 31, 30), (24, 30, 32), (25, 33, 31), (30, 31, 33, 32), (24, 34, 26), (25, 27, 35), (34, 35, 27, 26), (36, 38, 40), (37, 41, 39), (38, 39, 41, 40), (36, 40, 42), (37, 43, 41), (40, 41, 43, 42), (36, 42, 44), (37, 45, 43), (42, 43, 45, 44), (36, 46, 38), (37, 39, 47), (46, 47, 39, 38), (48, 50, 52), (49, 53, 51), (50, 51, 53, 52), (48, 52, 54), (49, 55, 53), (52, 53, 55, 54), (48, 54, 56), (49, 57, 55), (54, 55, 57, 56), (48, 58, 50), (49, 51, 59), (58, 59, 51, 50), (60, 62, 1309, 64), (1304, 61, 1306, 1308), (1309, 1311, 65, 64), (60, 66, 62), (1303, 1304, 1308, 1305), (66, 67, 63, 62), (68, 70, 72), (69, 73, 71), (70, 71, 73, 72), (68, 72, 74), (69, 75, 73), (72, 73, 75, 74), (68, 74, 70), (69, 71, 75), (74, 75, 71, 70), (76, 78, 80), (77, 81, 79), (78, 79, 81, 80), (76, 80, 82), (77, 83, 81), (80, 81, 83, 82), (76, 82, 78), (77, 79, 83), (82, 83, 79, 78), (84, 86, 88), (85, 89, 87), (86, 87, 89, 88), (84, 88, 90), (85, 91, 89), (88, 89, 91, 90), (84, 90, 86), (85, 87, 91), (90, 91, 87, 86), (92, 94, 96), (93, 97, 95), (94, 95, 97, 96), (92, 96, 98), (93, 99, 97), (96, 97, 99, 98), (92, 98, 94), (93, 95, 99), (98, 99, 95, 94), (100, 102, 104), (101, 105, 103), (102, 103, 105, 104), (100, 104, 106), (101, 107, 105), (104, 105, 107, 106), (100, 106, 102), (101, 103, 107), (106, 107, 103, 102), (133, 108, 109, 134), (135, 136, 111, 110), (133, 135, 110, 108), (108, 110, 111, 109), (158, 157, 176, 177), (137, 113, 114, 138), (165, 122, 189, 181), (138, 114, 115, 139), (155, 171, 187, 172), (139, 115, 116, 140), (157, 156, 175, 176), (140, 116, 117, 141), (122, 162, 173, 189), (141, 117, 118, 142), (171, 170, 186, 187), (142, 118, 119, 143), (156, 154, 174, 175), (143, 119, 120, 144), (121, 161, 180, 188), (144, 120, 163, 145), (170, 169, 185, 186), (146, 164, 123, 147), (154, 155, 172, 174), (147, 123, 124, 148), (162, 121, 188, 173), (148, 124, 125, 149), (169, 168, 184, 185), (149, 125, 126, 150), (161, 160, 179, 180), (150, 126, 128, 151), (168, 167, 183, 184), (151, 128, 130, 152), (160, 159, 178, 179), (152, 130, 132, 153), (167, 166, 182, 183), (153, 132, 113, 137), (163, 112, 129, 127), (112, 164, 146, 131), (109, 111, 136, 134), (127, 145, 163), (131, 129, 112), (155, 154, 114, 113), (154, 156, 115, 114), (156, 157, 116, 115), (157, 158, 117, 116), (158, 159, 118, 117), (159, 160, 119, 118), (160, 161, 120, 119), (121, 162, 112, 163), (161, 121, 163, 120), (162, 122, 164, 112), (122, 165, 123, 164), (165, 166, 124, 123), (166, 167, 125, 124), (167, 168, 126, 125), (168, 169, 128, 126), (169, 170, 130, 128), (170, 171, 132, 130), (171, 155, 113, 132), (173, 174, 172), (173, 175, 174), (173, 176, 175), (173, 177, 176), (173, 178, 177), (173, 179, 178), (173, 180, 179), (173, 188, 180), (173, 181, 189), (173, 182, 181), (173, 183, 182), (173, 184, 183), (173, 185, 184), (173, 186, 185), (173, 187, 186), (173, 172, 187), (166, 165, 181, 182), (159, 158, 177, 178), (214, 192, 233, 225), (211, 220, 231, 221), (192, 212, 222, 233), (220, 219, 230, 231), (219, 218, 229, 230), (203, 213, 193, 204), (204, 193, 194, 205), (205, 194, 195, 206), (218, 217, 228, 229), (206, 195, 196, 207), (207, 196, 197, 208), (217, 216, 227, 228), (208, 197, 199, 209), (209, 199, 201, 210), (216, 215, 226, 227), (210, 201, 191, 202), (190, 213, 203, 200), (200, 198, 190), (212, 192, 213, 190), (192, 214, 193, 213), (214, 215, 194, 193), (215, 216, 195, 194), (216, 217, 196, 195), (217, 218, 197, 196), (218, 219, 199, 197), (219, 220, 201, 199), (220, 211, 191, 201), (222, 225, 233), (222, 226, 225), (222, 227, 226), (222, 228, 227), (222, 229, 228), (222, 230, 229), (222, 231, 230), (222, 221, 231), (215, 214, 225, 226), (234, 232, 223, 224), (243, 245, 272, 271), (252, 234, 224), (252, 236, 234), (246, 245, 243, 244), (238, 237, 235, 236), (247, 249, 274, 273), (241, 243, 271, 270), (251, 223, 264, 266), (238, 240, 720, 718), (256, 254, 265, 267), (252, 240, 238), (252, 238, 236), (239, 241, 270, 269), (235, 237, 268, 267), (252, 242, 240), (244, 243, 241, 242), (223, 232, 265, 264), (252, 244, 242), (252, 248, 246), (232, 235, 267, 265), (252, 246, 244), (242, 241, 239, 240), (248, 247, 245, 246), (245, 247, 273, 272), (237, 239, 269, 268), (249, 251, 266, 274), (250, 249, 247, 248), (252, 250, 248), (259, 260, 296, 292), (275, 309, 277), (275, 293, 297), (275, 305, 312), (263, 255, 275, 312, 314, 315, 313), (256, 257, 284, 280), (258, 259, 292, 288), (261, 262, 304, 300), (257, 258, 288, 284), (254, 253, 264, 265), (253, 255, 266, 264), (257, 256, 267, 268), (258, 257, 268, 269), (259, 258, 269, 270), (260, 259, 270, 271), (261, 260, 271, 272), (262, 261, 272, 273), (276, 280, 282, 278), (263, 262, 273, 274), (255, 263, 274, 266), (253, 254, 276, 308), (277, 281, 275), (275, 281, 285), (275, 285, 289), (275, 289, 293), (260, 261, 300, 296), (275, 297, 301), (275, 301, 305), (262, 263, 313, 304), (255, 253, 308, 310, 311, 309, 275), (308, 276, 278, 310), (310, 278, 279, 311), (311, 279, 277, 309), (278, 282, 283, 279), (279, 283, 281, 277), (280, 284, 286, 282), (282, 286, 287, 283), (283, 287, 285, 281), (284, 288, 290, 286), (286, 290, 291, 287), (287, 291, 289, 285), (288, 292, 294, 290), (290, 294, 295, 291), (291, 295, 293, 289), (292, 296, 298, 294), (294, 298, 299, 295), (295, 299, 297, 293), (296, 300, 302, 298), (298, 302, 303, 299), (299, 303, 301, 297), (300, 304, 306, 302), (302, 306, 307, 303), (303, 307, 305, 301), (254, 256, 280, 276), (304, 313, 315, 306), (306, 315, 314, 307), (307, 314, 312, 305), (316, 318, 320), (345, 343, 362, 363), (318, 319, 321, 320), (316, 320, 322), (339, 337, 359, 360), (320, 321, 323, 322), (316, 322, 324), (333, 331, 356, 357), (322, 323, 325, 324), (316, 324, 326), (327, 325, 353, 354), (324, 325, 327, 326), (316, 326, 328), (321, 319, 350, 351), (326, 327, 329, 328), (316, 328, 330), (319, 349, 365, 350), (328, 329, 331, 330), (316, 330, 332), (347, 345, 363, 364), (330, 331, 333, 332), (316, 332, 334), (341, 339, 360, 361), (332, 333, 335, 334), (316, 334, 336), (335, 333, 357, 358), (334, 335, 337, 336), (316, 336, 338), (329, 327, 354, 355), (336, 337, 339, 338), (316, 338, 340), (323, 321, 351, 352), (338, 339, 341, 340), (316, 340, 342), (349, 347, 364, 365), (340, 341, 343, 342), (316, 342, 344), (343, 341, 361, 362), (342, 343, 345, 344), (316, 344, 346), (337, 335, 358, 359), (344, 345, 347, 346), (316, 346, 348), (331, 329, 355, 356), (346, 347, 349, 348), (316, 348, 318), (325, 323, 352, 353), (348, 349, 319, 318), (354, 353, 369, 370), (365, 364, 380, 381), (361, 360, 376, 377), (357, 356, 372, 373), (353, 352, 368, 369), (364, 363, 379, 380), (360, 359, 375, 376), (356, 355, 371, 372), (352, 351, 367, 368), (363, 362, 378, 379), (359, 358, 374, 375), (355, 354, 370, 371), (351, 350, 317, 367), (362, 361, 377, 378), (350, 365, 381, 317), (358, 357, 373, 374), (366, 367, 317), (366, 368, 367), (366, 369, 368), (366, 370, 369), (366, 371, 370), (366, 372, 371), (366, 373, 372), (366, 374, 373), (366, 375, 374), (366, 376, 375), (366, 377, 376), (366, 378, 377), (366, 379, 378), (366, 380, 379), (366, 381, 380), (366, 317, 381), (382, 397, 396), (383, 399, 405), (382, 396, 411), (382, 411, 417), (382, 417, 406), (383, 405, 426), (384, 402, 432), (385, 414, 438), (386, 420, 444), (387, 423, 450), (383, 426, 433), (384, 432, 439), (385, 438, 445), (386, 444, 451), (387, 450, 427), (388, 456, 471), (389, 459, 477), (390, 462, 480), (391, 465, 483), (392, 468, 472), (474, 481, 393), (473, 484, 474), (472, 485, 473), (474, 484, 481), (484, 482, 481), (473, 485, 484), (485, 486, 484), (484, 486, 482), (486, 483, 482), (472, 468, 485), (468, 467, 485), (485, 467, 486), (467, 466, 486), (486, 466, 483), (466, 391, 483), (481, 478, 393), (482, 487, 481), (483, 488, 482), (481, 487, 478), (487, 479, 478), (482, 488, 487), (488, 489, 487), (487, 489, 479), (489, 480, 479), (483, 465, 488), (465, 464, 488), (488, 464, 489), (464, 463, 489), (489, 463, 480), (463, 390, 480), (478, 475, 393), (479, 490, 478), (480, 491, 479), (478, 490, 475), (490, 476, 475), (479, 491, 490), (491, 492, 490), (490, 492, 476), (492, 477, 476), (480, 462, 491), (462, 461, 491), (491, 461, 492), (461, 460, 492), (492, 460, 477), (460, 389, 477), (475, 469, 393), (476, 493, 475), (477, 494, 476), (475, 493, 469), (493, 470, 469), (476, 494, 493), (494, 495, 493), (493, 495, 470), (495, 471, 470), (477, 459, 494), (459, 458, 494), (494, 458, 495), (458, 457, 495), (495, 457, 471), (457, 388, 471), (469, 474, 393), (470, 496, 469), (471, 497, 470), (469, 496, 474), (496, 473, 474), (470, 497, 496), (497, 498, 496), (496, 498, 473), (498, 472, 473), (471, 456, 497), (456, 455, 497), (497, 455, 498), (455, 454, 498), (498, 454, 472), (454, 392, 472), (429, 468, 392), (428, 499, 429), (427, 500, 428), (429, 499, 468), (499, 467, 468), (428, 500, 499), (500, 501, 499), (499, 501, 467), (501, 466, 467), (427, 450, 500), (450, 449, 500), (500, 449, 501), (449, 448, 501), (501, 448, 466), (448, 391, 466), (453, 465, 391), (452, 502, 453), (451, 503, 452), (453, 502, 465), (502, 464, 465), (452, 503, 502), (503, 504, 502), (502, 504, 464), (504, 463, 464), (451, 444, 503), (444, 443, 503), (503, 443, 504), (443, 442, 504), (504, 442, 463), (442, 390, 463), (447, 462, 390), (446, 505, 447), (445, 506, 446), (447, 505, 462), (505, 461, 462), (446, 506, 505), (506, 507, 505), (505, 507, 461), (507, 460, 461), (445, 438, 506), (438, 437, 506), (506, 437, 507), (437, 436, 507), (507, 436, 460), (436, 389, 460), (441, 459, 389), (440, 508, 441), (439, 509, 440), (441, 508, 459), (508, 458, 459), (440, 509, 508), (509, 510, 508), (508, 510, 458), (510, 457, 458), (439, 432, 509), (432, 431, 509), (509, 431, 510), (431, 430, 510), (510, 430, 457), (430, 388, 457), (435, 456, 388), (434, 511, 435), (433, 512, 434), (435, 511, 456), (511, 455, 456), (434, 512, 511), (512, 513, 511), (511, 513, 455), (513, 454, 455), (433, 426, 512), (426, 425, 512), (512, 425, 513), (425, 424, 513), (513, 424, 454), (424, 392, 454), (448, 453, 391), (449, 514, 448), (450, 515, 449), (448, 514, 453), (514, 452, 453), (449, 515, 514), (515, 516, 514), (514, 516, 452), (516, 451, 452), (450, 423, 515), (423, 422, 515), (515, 422, 516), (422, 421, 516), (516, 421, 451), (421, 386, 451), (442, 447, 390), (443, 517, 442), (444, 518, 443), (442, 517, 447), (517, 446, 447), (443, 518, 517), (518, 519, 517), (517, 519, 446), (519, 445, 446), (444, 420, 518), (420, 419, 518), (518, 419, 519), (419, 418, 519), (519, 418, 445), (418, 385, 445), (436, 441, 389), (437, 520, 436), (438, 521, 437), (436, 520, 441), (520, 440, 441), (437, 521, 520), (521, 522, 520), (520, 522, 440), (522, 439, 440), (438, 414, 521), (414, 413, 521), (521, 413, 522), (413, 412, 522), (522, 412, 439), (412, 384, 439), (430, 435, 388), (431, 523, 430), (432, 524, 431), (430, 523, 435), (523, 434, 435), (431, 524, 523), (524, 525, 523), (523, 525, 434), (525, 433, 434), (432, 402, 524), (402, 401, 524), (524, 401, 525), (401, 400, 525), (525, 400, 433), (400, 383, 433), (424, 429, 392), (425, 526, 424), (426, 527, 425), (424, 526, 429), (526, 428, 429), (425, 527, 526), (527, 528, 526), (526, 528, 428), (528, 427, 428), (426, 405, 527), (405, 404, 527), (527, 404, 528), (404, 403, 528), (528, 403, 427), (403, 387, 427), (408, 423, 387), (407, 529, 408), (406, 530, 407), (408, 529, 423), (529, 422, 423), (407, 530, 529), (530, 531, 529), (529, 531, 422), (531, 421, 422), (406, 417, 530), (417, 416, 530), (530, 416, 531), (416, 415, 531), (531, 415, 421), (415, 386, 421), (415, 420, 386), (416, 532, 415), (417, 533, 416), (415, 532, 420), (532, 419, 420), (416, 533, 532), (533, 534, 532), (532, 534, 419), (534, 418, 419), (417, 411, 533), (411, 410, 533), (533, 410, 534), (410, 409, 534), (534, 409, 418), (409, 385, 418), (409, 414, 385), (410, 535, 409), (411, 536, 410), (409, 535, 414), (535, 413, 414), (410, 536, 535), (536, 537, 535), (535, 537, 413), (537, 412, 413), (411, 396, 536), (396, 395, 536), (536, 395, 537), (395, 394, 537), (537, 394, 412), (394, 384, 412), (403, 408, 387), (404, 538, 403), (405, 539, 404), (403, 538, 408), (538, 407, 408), (404, 539, 538), (539, 540, 538), (538, 540, 407), (540, 406, 407), (405, 399, 539), (399, 398, 539), (539, 398, 540), (398, 397, 540), (540, 397, 406), (397, 382, 406), (394, 402, 384), (395, 541, 394), (396, 542, 395), (394, 541, 402), (541, 401, 402), (395, 542, 541), (542, 543, 541), (541, 543, 401), (543, 400, 401), (396, 397, 542), (397, 398, 542), (542, 398, 543), (398, 399, 543), (543, 399, 400), (399, 383, 400), (544, 557, 556), (545, 557, 559), (544, 556, 561), (544, 561, 563), (544, 563, 560), (545, 559, 566), (546, 558, 568), (547, 562, 570), (548, 564, 572), (549, 565, 574), (545, 566, 569), (546, 568, 571), (547, 570, 573), (548, 572, 575), (549, 574, 567), (550, 576, 581), (551, 577, 583), (552, 578, 584), (553, 579, 585), (554, 580, 582), (582, 585, 555), (582, 580, 585), (580, 553, 585), (585, 584, 555), (585, 579, 584), (579, 552, 584), (584, 583, 555), (584, 578, 583), (578, 551, 583), (583, 581, 555), (583, 577, 581), (577, 550, 581), (581, 582, 555), (581, 576, 582), (576, 554, 582), (567, 580, 554), (567, 574, 580), (574, 553, 580), (575, 579, 553), (575, 572, 579), (572, 552, 579), (573, 578, 552), (573, 570, 578), (570, 551, 578), (571, 577, 551), (571, 568, 577), (568, 550, 577), (569, 576, 550), (569, 566, 576), (566, 554, 576), (574, 575, 553), (574, 565, 575), (565, 548, 575), (572, 573, 552), (572, 564, 573), (564, 547, 573), (570, 571, 551), (570, 562, 571), (562, 546, 571), (568, 569, 550), (568, 558, 569), (558, 545, 569), (566, 567, 554), (566, 559, 567), (559, 549, 567), (560, 565, 549), (560, 563, 565), (563, 548, 565), (563, 564, 548), (563, 561, 564), (561, 547, 564), (561, 562, 547), (561, 556, 562), (556, 546, 562), (559, 560, 549), (559, 557, 560), (557, 544, 560), (556, 558, 546), (556, 557, 558), (557, 545, 558), (587, 589, 588, 586), (589, 593, 592, 588), (593, 591, 590, 592), (591, 587, 586, 590), (586, 588, 592, 590), (591, 593, 589, 587), (595, 597, 596, 594), (597, 601, 600, 596), (601, 599, 598, 600), (599, 595, 594, 598), (594, 596, 600, 598), (599, 601, 597, 595), (603, 605, 604, 602), (605, 609, 608, 604), (609, 607, 606, 608), (607, 603, 602, 606), (602, 604, 608, 606), (607, 609, 605, 603), (659, 635, 612, 621), (635, 638, 616, 612), (650, 641, 614, 627), (641, 630, 610, 614), (621, 612, 616, 629), (624, 617, 613, 620), (615, 626, 618, 611), (626, 625, 619, 618), (625, 624, 620, 619), (610, 623, 627, 614), (623, 622, 628, 627), (622, 621, 629, 628), (638, 644, 629, 616), (644, 647, 628, 629), (647, 650, 627, 628), (630, 653, 623, 610), (653, 656, 622, 623), (656, 659, 621, 622), (619, 620, 657, 654), (654, 657, 658, 655), (655, 658, 659, 656), (618, 619, 654, 651), (651, 654, 655, 652), (652, 655, 656, 653), (611, 618, 651, 632), (632, 651, 652, 631), (631, 652, 653, 630), (625, 626, 648, 645), (645, 648, 649, 646), (646, 649, 650, 647), (624, 625, 645, 642), (642, 645, 646, 643), (643, 646, 647, 644), (617, 624, 642, 636), (636, 642, 643, 637), (637, 643, 644, 638), (615, 611, 632, 639), (639, 632, 631, 640), (640, 631, 630, 641), (626, 615, 639, 648), (648, 639, 640, 649), (649, 640, 641, 650), (613, 617, 636, 633), (633, 636, 637, 634), (634, 637, 638, 635), (620, 613, 633, 657), (657, 633, 634, 658), (658, 634, 635, 659), (661, 663, 662, 660), (663, 667, 666, 662), (667, 665, 664, 666), (665, 661, 660, 664), (660, 662, 666, 664), (665, 667, 663, 661), (676, 685, 670, 668), (685, 690, 674, 670), (690, 695, 672, 674), (695, 676, 668, 672), (668, 670, 674, 672), (673, 675, 671, 669), (673, 669, 680, 691), (691, 680, 679, 692), (692, 679, 678, 693), (693, 678, 677, 694), (694, 677, 676, 695), (675, 673, 691, 686), (686, 691, 692, 687), (687, 692, 693, 688), (688, 693, 694, 689), (689, 694, 695, 690), (671, 675, 686, 681), (681, 686, 687, 682), (682, 687, 688, 683), (683, 688, 689, 684), (684, 689, 690, 685), (669, 671, 681, 680), (680, 681, 682, 679), (679, 682, 683, 678), (678, 683, 684, 677), (677, 684, 685, 676), (236, 235, 232, 234), (696, 698, 700), (705, 703, 713, 714), (698, 699, 701, 700), (696, 700, 702), (703, 701, 712, 713), (700, 701, 703, 702), (696, 702, 704), (709, 707, 715, 716), (702, 703, 705, 704), (696, 704, 706), (701, 699, 711, 712), (704, 705, 707, 706), (696, 706, 708), (707, 705, 714, 715), (706, 707, 709, 708), (710, 712, 711), (710, 713, 712), (710, 714, 713), (710, 715, 714), (710, 716, 715), (697, 709, 716, 710), (699, 697, 710, 711), (720, 719, 717, 718), (239, 237, 717, 719), (240, 239, 719, 720), (237, 238, 718, 717), (721, 723, 725), (730, 728, 738, 739), (723, 724, 726, 725), (721, 725, 727), (728, 726, 737, 738), (725, 726, 728, 727), (721, 727, 729), (734, 732, 740, 741), (727, 728, 730, 729), (721, 729, 731), (726, 724, 736, 737), (729, 730, 732, 731), (721, 731, 733), (732, 730, 739, 740), (731, 732, 734, 733), (736, 735, 1313, 1314, 1316, 1317, 1315), (1313, 1326, 1322), (1313, 1330, 1326), (1313, 1335, 1330), (735, 741, 1334, 1336, 1337, 1335, 1313), (722, 734, 741, 735), (724, 722, 735, 736), (767, 742, 743, 768), (769, 770, 745, 744), (767, 769, 744, 742), (742, 744, 745, 743), (792, 791, 810, 811), (771, 747, 748, 772), (799, 756, 823, 815), (772, 748, 749, 773), (789, 805, 821, 806), (773, 749, 750, 774), (791, 790, 809, 810), (774, 750, 751, 775), (756, 796, 807, 823), (775, 751, 752, 776), (805, 804, 820, 821), (776, 752, 753, 777), (790, 788, 808, 809), (777, 753, 754, 778), (755, 795, 814, 822), (778, 754, 797, 779), (804, 803, 819, 820), (780, 798, 757, 781), (788, 789, 806, 808), (781, 757, 758, 782), (796, 755, 822, 807), (782, 758, 759, 783), (803, 802, 818, 819), (783, 759, 760, 784), (795, 794, 813, 814), (784, 760, 762, 785), (802, 801, 817, 818), (785, 762, 764, 786), (794, 793, 812, 813), (786, 764, 766, 787), (801, 800, 816, 817), (787, 766, 747, 771), (797, 746, 763, 761), (746, 798, 780, 765), (743, 745, 770, 768), (761, 779, 797), (765, 763, 746), (789, 788, 748, 747), (788, 790, 749, 748), (790, 791, 750, 749), (791, 792, 751, 750), (792, 793, 752, 751), (793, 794, 753, 752), (794, 795, 754, 753), (755, 796, 746, 797), (795, 755, 797, 754), (796, 756, 798, 746), (756, 799, 757, 798), (799, 800, 758, 757), (800, 801, 759, 758), (801, 802, 760, 759), (802, 803, 762, 760), (803, 804, 764, 762), (804, 805, 766, 764), (805, 789, 747, 766), (807, 808, 806), (807, 809, 808), (807, 810, 809), (807, 811, 810), (807, 812, 811), (807, 813, 812), (807, 814, 813), (807, 822, 814), (807, 815, 823), (807, 816, 815), (807, 817, 816), (807, 818, 817), (807, 819, 818), (807, 820, 819), (807, 821, 820), (807, 806, 821), (800, 799, 815, 816), (793, 792, 811, 812), (848, 826, 867, 859), (845, 854, 865, 855), (826, 846, 856, 867), (854, 853, 864, 865), (853, 852, 863, 864), (837, 847, 827, 838), (838, 827, 828, 839), (839, 828, 829, 840), (852, 851, 862, 863), (840, 829, 830, 841), (841, 830, 831, 842), (851, 850, 861, 862), (842, 831, 833, 843), (843, 833, 835, 844), (850, 849, 860, 861), (844, 835, 825, 836), (824, 847, 837, 834), (834, 832, 824), (846, 826, 847, 824), (826, 848, 827, 847), (848, 849, 828, 827), (849, 850, 829, 828), (850, 851, 830, 829), (851, 852, 831, 830), (852, 853, 833, 831), (853, 854, 835, 833), (854, 845, 825, 835), (856, 859, 867), (856, 860, 859), (856, 861, 860), (856, 862, 861), (856, 863, 862), (856, 864, 863), (856, 865, 864), (856, 855, 865), (849, 848, 859, 860), (868, 866, 857, 858), (877, 879, 906, 905), (886, 868, 858), (886, 870, 868), (880, 879, 877, 878), (872, 871, 869, 870), (881, 883, 908, 907), (875, 877, 905, 904), (885, 857, 898, 900), (874, 873, 871, 872), (890, 888, 899, 901), (886, 874, 872), (886, 872, 870), (873, 875, 904, 903), (869, 871, 902, 901), (886, 876, 874), (878, 877, 875, 876), (857, 866, 899, 898), (886, 878, 876), (886, 882, 880), (866, 869, 901, 899), (886, 880, 878), (876, 875, 873, 874), (882, 881, 879, 880), (879, 881, 907, 906), (871, 873, 903, 902), (883, 885, 900, 908), (884, 883, 881, 882), (886, 884, 882), (893, 894, 930, 926), (909, 943, 911), (909, 927, 931), (909, 939, 946), (897, 889, 909, 946, 948, 949, 947), (890, 891, 918, 914), (892, 893, 926, 922), (895, 896, 938, 934), (891, 892, 922, 918), (888, 887, 898, 899), (887, 889, 900, 898), (891, 890, 901, 902), (892, 891, 902, 903), (893, 892, 903, 904), (894, 893, 904, 905), (895, 894, 905, 906), (896, 895, 906, 907), (910, 914, 916, 912), (897, 896, 907, 908), (889, 897, 908, 900), (887, 888, 910, 942), (911, 915, 909), (909, 915, 919), (909, 919, 923), (909, 923, 927), (894, 895, 934, 930), (909, 931, 935), (909, 935, 939), (896, 897, 947, 938), (889, 887, 942, 944, 945, 943, 909), (942, 910, 912, 944), (944, 912, 913, 945), (945, 913, 911, 943), (912, 916, 917, 913), (913, 917, 915, 911), (914, 918, 920, 916), (916, 920, 921, 917), (917, 921, 919, 915), (918, 922, 924, 920), (920, 924, 925, 921), (921, 925, 923, 919), (922, 926, 928, 924), (924, 928, 929, 925), (925, 929, 927, 923), (926, 930, 932, 928), (928, 932, 933, 929), (929, 933, 931, 927), (930, 934, 936, 932), (932, 936, 937, 933), (933, 937, 935, 931), (934, 938, 940, 936), (936, 940, 941, 937), (937, 941, 939, 935), (888, 890, 914, 910), (938, 947, 949, 940), (940, 949, 948, 941), (941, 948, 946, 939), (964, 962, 974, 975), (958, 956, 971, 972), (950, 951, 953), (951, 952, 954, 953), (950, 953, 955), (953, 954, 956, 955), (950, 955, 957), (955, 956, 958, 957), (950, 957, 959), (966, 964, 975, 976), (957, 958, 960, 959), (950, 959, 961), (960, 958, 972, 973), (959, 960, 962, 961), (950, 961, 963), (954, 952, 969, 970), (961, 962, 964, 963), (950, 963, 965), (963, 964, 966, 965), (950, 965, 967), (965, 966, 968, 967), (968, 966, 976, 977), (962, 960, 973, 974), (956, 954, 970, 971), (976, 975, 985, 986), (972, 971, 981, 982), (975, 974, 984, 985), (971, 970, 980, 981), (974, 973, 983, 984), (970, 969, 979, 980), (977, 976, 986, 987), (973, 972, 982, 983), (978, 980, 979), (978, 981, 980), (978, 982, 981), (978, 983, 982), (978, 984, 983), (978, 985, 984), (978, 986, 985), (978, 987, 986), (988, 1003, 1002), (989, 1005, 1011), (988, 1002, 1017), (988, 1017, 1023), (988, 1023, 1012), (989, 1011, 1032), (990, 1008, 1038), (991, 1020, 1044), (992, 1026, 1050), (993, 1029, 1056), (989, 1032, 1039), (990, 1038, 1045), (991, 1044, 1051), (992, 1050, 1057), (993, 1056, 1033), (994, 1062, 1077), (995, 1065, 1083), (996, 1068, 1086), (997, 1071, 1089), (998, 1074, 1078), (1080, 1087, 999), (1079, 1090, 1080), (1078, 1091, 1079), (1080, 1090, 1087), (1090, 1088, 1087), (1079, 1091, 1090), (1091, 1092, 1090), (1090, 1092, 1088), (1092, 1089, 1088), (1078, 1074, 1091), (1074, 1073, 1091), (1091, 1073, 1092), (1073, 1072, 1092), (1092, 1072, 1089), (1072, 997, 1089), (1087, 1084, 999), (1088, 1093, 1087), (1089, 1094, 1088), (1087, 1093, 1084), (1093, 1085, 1084), (1088, 1094, 1093), (1094, 1095, 1093), (1093, 1095, 1085), (1095, 1086, 1085), (1089, 1071, 1094), (1071, 1070, 1094), (1094, 1070, 1095), (1070, 1069, 1095), (1095, 1069, 1086), (1069, 996, 1086), (1084, 1081, 999), (1085, 1096, 1084), (1086, 1097, 1085), (1084, 1096, 1081), (1096, 1082, 1081), (1085, 1097, 1096), (1097, 1098, 1096), (1096, 1098, 1082), (1098, 1083, 1082), (1086, 1068, 1097), (1068, 1067, 1097), (1097, 1067, 1098), (1067, 1066, 1098), (1098, 1066, 1083), (1066, 995, 1083), (1081, 1075, 999), (1082, 1099, 1081), (1083, 1100, 1082), (1081, 1099, 1075), (1099, 1076, 1075), (1082, 1100, 1099), (1100, 1101, 1099), (1099, 1101, 1076), (1101, 1077, 1076), (1083, 1065, 1100), (1065, 1064, 1100), (1100, 1064, 1101), (1064, 1063, 1101), (1101, 1063, 1077), (1063, 994, 1077), (1075, 1080, 999), (1076, 1102, 1075), (1077, 1103, 1076), (1075, 1102, 1080), (1102, 1079, 1080), (1076, 1103, 1102), (1103, 1104, 1102), (1102, 1104, 1079), (1104, 1078, 1079), (1077, 1062, 1103), (1062, 1061, 1103), (1103, 1061, 1104), (1061, 1060, 1104), (1104, 1060, 1078), (1060, 998, 1078), (1035, 1074, 998), (1034, 1105, 1035), (1033, 1106, 1034), (1035, 1105, 1074), (1105, 1073, 1074), (1034, 1106, 1105), (1106, 1107, 1105), (1105, 1107, 1073), (1107, 1072, 1073), (1033, 1056, 1106), (1056, 1055, 1106), (1106, 1055, 1107), (1055, 1054, 1107), (1107, 1054, 1072), (1054, 997, 1072), (1059, 1071, 997), (1058, 1108, 1059), (1057, 1109, 1058), (1059, 1108, 1071), (1108, 1070, 1071), (1058, 1109, 1108), (1109, 1110, 1108), (1108, 1110, 1070), (1110, 1069, 1070), (1057, 1050, 1109), (1050, 1049, 1109), (1109, 1049, 1110), (1049, 1048, 1110), (1110, 1048, 1069), (1048, 996, 1069), (1053, 1068, 996), (1052, 1111, 1053), (1051, 1112, 1052), (1053, 1111, 1068), (1111, 1067, 1068), (1052, 1112, 1111), (1112, 1113, 1111), (1111, 1113, 1067), (1113, 1066, 1067), (1051, 1044, 1112), (1044, 1043, 1112), (1112, 1043, 1113), (1043, 1042, 1113), (1113, 1042, 1066), (1042, 995, 1066), (1047, 1065, 995), (1046, 1114, 1047), (1045, 1115, 1046), (1047, 1114, 1065), (1114, 1064, 1065), (1046, 1115, 1114), (1115, 1116, 1114), (1114, 1116, 1064), (1116, 1063, 1064), (1045, 1038, 1115), (1038, 1037, 1115), (1115, 1037, 1116), (1037, 1036, 1116), (1116, 1036, 1063), (1036, 994, 1063), (1041, 1062, 994), (1040, 1117, 1041), (1039, 1118, 1040), (1041, 1117, 1062), (1117, 1061, 1062), (1040, 1118, 1117), (1118, 1119, 1117), (1117, 1119, 1061), (1119, 1060, 1061), (1039, 1032, 1118), (1032, 1031, 1118), (1118, 1031, 1119), (1031, 1030, 1119), (1119, 1030, 1060), (1030, 998, 1060), (1054, 1059, 997), (1055, 1120, 1054), (1056, 1121, 1055), (1054, 1120, 1059), (1120, 1058, 1059), (1055, 1121, 1120), (1121, 1122, 1120), (1120, 1122, 1058), (1122, 1057, 1058), (1056, 1029, 1121), (1029, 1028, 1121), (1121, 1028, 1122), (1028, 1027, 1122), (1122, 1027, 1057), (1027, 992, 1057), (1048, 1053, 996), (1049, 1123, 1048), (1050, 1124, 1049), (1048, 1123, 1053), (1123, 1052, 1053), (1049, 1124, 1123), (1124, 1125, 1123), (1123, 1125, 1052), (1125, 1051, 1052), (1050, 1026, 1124), (1026, 1025, 1124), (1124, 1025, 1125), (1025, 1024, 1125), (1125, 1024, 1051), (1024, 991, 1051), (1042, 1047, 995), (1043, 1126, 1042), (1044, 1127, 1043), (1042, 1126, 1047), (1126, 1046, 1047), (1043, 1127, 1126), (1127, 1128, 1126), (1126, 1128, 1046), (1128, 1045, 1046), (1044, 1020, 1127), (1020, 1019, 1127), (1127, 1019, 1128), (1019, 1018, 1128), (1128, 1018, 1045), (1018, 990, 1045), (1036, 1041, 994), (1037, 1129, 1036), (1038, 1130, 1037), (1036, 1129, 1041), (1129, 1040, 1041), (1037, 1130, 1129), (1130, 1131, 1129), (1129, 1131, 1040), (1131, 1039, 1040), (1038, 1008, 1130), (1008, 1007, 1130), (1130, 1007, 1131), (1007, 1006, 1131), (1131, 1006, 1039), (1006, 989, 1039), (1030, 1035, 998), (1031, 1132, 1030), (1032, 1133, 1031), (1030, 1132, 1035), (1132, 1034, 1035), (1031, 1133, 1132), (1133, 1134, 1132), (1132, 1134, 1034), (1134, 1033, 1034), (1032, 1011, 1133), (1011, 1010, 1133), (1133, 1010, 1134), (1010, 1009, 1134), (1134, 1009, 1033), (1009, 993, 1033), (1014, 1029, 993), (1013, 1135, 1014), (1012, 1136, 1013), (1014, 1135, 1029), (1135, 1028, 1029), (1013, 1136, 1135), (1136, 1137, 1135), (1135, 1137, 1028), (1137, 1027, 1028), (1012, 1023, 1136), (1023, 1022, 1136), (1136, 1022, 1137), (1022, 1021, 1137), (1137, 1021, 1027), (1021, 992, 1027), (1021, 1026, 992), (1022, 1138, 1021), (1023, 1139, 1022), (1021, 1138, 1026), (1138, 1025, 1026), (1022, 1139, 1138), (1139, 1140, 1138), (1138, 1140, 1025), (1140, 1024, 1025), (1023, 1017, 1139), (1017, 1016, 1139), (1139, 1016, 1140), (1016, 1015, 1140), (1140, 1015, 1024), (1015, 991, 1024), (1015, 1020, 991), (1016, 1141, 1015), (1017, 1142, 1016), (1015, 1141, 1020), (1141, 1019, 1020), (1016, 1142, 1141), (1142, 1143, 1141), (1141, 1143, 1019), (1143, 1018, 1019), (1017, 1002, 1142), (1002, 1001, 1142), (1142, 1001, 1143), (1001, 1000, 1143), (1143, 1000, 1018), (1000, 990, 1018), (1009, 1014, 993), (1010, 1144, 1009), (1011, 1145, 1010), (1009, 1144, 1014), (1144, 1013, 1014), (1010, 1145, 1144), (1145, 1146, 1144), (1144, 1146, 1013), (1146, 1012, 1013), (1011, 1005, 1145), (1005, 1004, 1145), (1145, 1004, 1146), (1004, 1003, 1146), (1146, 1003, 1012), (1003, 988, 1012), (1000, 1008, 990), (1001, 1147, 1000), (1002, 1148, 1001), (1000, 1147, 1008), (1147, 1007, 1008), (1001, 1148, 1147), (1148, 1149, 1147), (1147, 1149, 1007), (1149, 1006, 1007), (1002, 1003, 1148), (1003, 1004, 1148), (1148, 1004, 1149), (1004, 1005, 1149), (1149, 1005, 1006), (1005, 989, 1006), (1150, 1163, 1162), (1151, 1163, 1165), (1150, 1162, 1167), (1150, 1167, 1169), (1150, 1169, 1166), (1151, 1165, 1172), (1152, 1164, 1174), (1153, 1168, 1176), (1154, 1170, 1178), (1155, 1171, 1180), (1151, 1172, 1175), (1152, 1174, 1177), (1153, 1176, 1179), (1154, 1178, 1181), (1155, 1180, 1173), (1156, 1182, 1187), (1157, 1183, 1189), (1158, 1184, 1190), (1159, 1185, 1191), (1160, 1186, 1188), (1188, 1191, 1161), (1188, 1186, 1191), (1186, 1159, 1191), (1191, 1190, 1161), (1191, 1185, 1190), (1185, 1158, 1190), (1190, 1189, 1161), (1190, 1184, 1189), (1184, 1157, 1189), (1189, 1187, 1161), (1189, 1183, 1187), (1183, 1156, 1187), (1187, 1188, 1161), (1187, 1182, 1188), (1182, 1160, 1188), (1173, 1186, 1160), (1173, 1180, 1186), (1180, 1159, 1186), (1181, 1185, 1159), (1181, 1178, 1185), (1178, 1158, 1185), (1179, 1184, 1158), (1179, 1176, 1184), (1176, 1157, 1184), (1177, 1183, 1157), (1177, 1174, 1183), (1174, 1156, 1183), (1175, 1182, 1156), (1175, 1172, 1182), (1172, 1160, 1182), (1180, 1181, 1159), (1180, 1171, 1181), (1171, 1154, 1181), (1178, 1179, 1158), (1178, 1170, 1179), (1170, 1153, 1179), (1176, 1177, 1157), (1176, 1168, 1177), (1168, 1152, 1177), (1174, 1175, 1156), (1174, 1164, 1175), (1164, 1151, 1175), (1172, 1173, 1160), (1172, 1165, 1173), (1165, 1155, 1173), (1166, 1171, 1155), (1166, 1169, 1171), (1169, 1154, 1171), (1169, 1170, 1154), (1169, 1167, 1170), (1167, 1153, 1170), (1167, 1168, 1153), (1167, 1162, 1168), (1162, 1152, 1168), (1165, 1166, 1155), (1165, 1163, 1166), (1163, 1150, 1166), (1162, 1164, 1152), (1162, 1163, 1164), (1163, 1151, 1164), (1193, 1195, 1194, 1192), (1195, 1199, 1198, 1194), (1199, 1197, 1196, 1198), (1197, 1193, 1192, 1196), (1192, 1194, 1198, 1196), (1197, 1199, 1195, 1193), (1201, 1203, 1202, 1200), (1203, 1207, 1206, 1202), (1207, 1205, 1204, 1206), (1205, 1201, 1200, 1204), (1200, 1202, 1206, 1204), (1205, 1207, 1203, 1201), (1209, 1211, 1210, 1208), (1211, 1215, 1214, 1210), (1215, 1213, 1212, 1214), (1213, 1209, 1208, 1212), (1208, 1210, 1214, 1212), (1213, 1215, 1211, 1209), (1265, 1241, 1218, 1227), (1241, 1244, 1222, 1218), (1256, 1247, 1220, 1233), (1247, 1236, 1216, 1220), (1227, 1218, 1222, 1235), (1230, 1223, 1219, 1226), (1221, 1232, 1224, 1217), (1232, 1231, 1225, 1224), (1231, 1230, 1226, 1225), (1216, 1229, 1233, 1220), (1229, 1228, 1234, 1233), (1228, 1227, 1235, 1234), (1244, 1250, 1235, 1222), (1250, 1253, 1234, 1235), (1253, 1256, 1233, 1234), (1236, 1259, 1229, 1216), (1259, 1262, 1228, 1229), (1262, 1265, 1227, 1228), (1225, 1226, 1263, 1260), (1260, 1263, 1264, 1261), (1261, 1264, 1265, 1262), (1224, 1225, 1260, 1257), (1257, 1260, 1261, 1258), (1258, 1261, 1262, 1259), (1217, 1224, 1257, 1238), (1238, 1257, 1258, 1237), (1237, 1258, 1259, 1236), (1231, 1232, 1254, 1251), (1251, 1254, 1255, 1252), (1252, 1255, 1256, 1253), (1230, 1231, 1251, 1248), (1248, 1251, 1252, 1249), (1249, 1252, 1253, 1250), (1223, 1230, 1248, 1242), (1242, 1248, 1249, 1243), (1243, 1249, 1250, 1244), (1221, 1217, 1238, 1245), (1245, 1238, 1237, 1246), (1246, 1237, 1236, 1247), (1232, 1221, 1245, 1254), (1254, 1245, 1246, 1255), (1255, 1246, 1247, 1256), (1219, 1223, 1242, 1239), (1239, 1242, 1243, 1240), (1240, 1243, 1244, 1241), (1226, 1219, 1239, 1263), (1263, 1239, 1240, 1264), (1264, 1240, 1241, 1265), (1267, 1269, 1268, 1266), (1269, 1273, 1272, 1268), (1273, 1271, 1270, 1272), (1271, 1267, 1266, 1270), (1266, 1268, 1272, 1270), (1271, 1273, 1269, 1267), (1282, 1291, 1276, 1274), (1291, 1296, 1280, 1276), (1296, 1301, 1278, 1280), (1301, 1282, 1274, 1278), (1274, 1276, 1280, 1278), (1279, 1281, 1277, 1275), (1279, 1275, 1286, 1297), (1297, 1286, 1285, 1298), (1298, 1285, 1284, 1299), (1299, 1284, 1283, 1300), (1300, 1283, 1282, 1301), (1281, 1279, 1297, 1292), (1292, 1297, 1298, 1293), (1293, 1298, 1299, 1294), (1294, 1299, 1300, 1295), (1295, 1300, 1301, 1296), (1277, 1281, 1292, 1287), (1287, 1292, 1293, 1288), (1288, 1293, 1294, 1289), (1289, 1294, 1295, 1290), (1290, 1295, 1296, 1291), (1275, 1277, 1287, 1286), (1286, 1287, 1288, 1285), (1285, 1288, 1289, 1284), (1284, 1289, 1290, 1283), (1283, 1290, 1291, 1282), (870, 869, 866, 868), (1311, 1310, 1302, 65), (67, 1304, 1303, 63), (1306, 1307, 1312, 1305), (1306, 1305, 1308), (1310, 1303, 1305, 1312), (1302, 1310, 1312, 1307), (63, 1303, 1310, 1311), (62, 63, 1311, 1309), (737, 736, 1315, 1319), (738, 737, 1319, 1323), (739, 738, 1323, 1327), (740, 739, 1327, 1331), (741, 740, 1331, 1334), (1313, 1322, 1318), (1319, 1315, 1317, 1321), (1321, 1317, 1316, 1320), (1320, 1316, 1314, 1318), (1323, 1319, 1321, 1325), (1325, 1321, 1320, 1324), (1324, 1320, 1318, 1322), (1327, 1323, 1325, 1329), (1329, 1325, 1324, 1328), (1328, 1324, 1322, 1326), (1331, 1327, 1329, 1333), (1333, 1329, 1328, 1332), (1332, 1328, 1326, 1330), (1334, 1331, 1333, 1336), (1336, 1333, 1332, 1337), (1337, 1332, 1330, 1335), (1313, 1318, 1314)])
me_cube.polygons.foreach_set('material_index', [0, 0, 0, 0, 0, 0, 0, 0, 0, 0, 0, 0, 0, 0, 0, 0, 0, 0, 0, 0, 0, 0, 0, 0, 0, 0, 0, 0, 0, 0, 0, 0, 0, 0, 0, 0, 0, 0, 0, 0, 0, 0, 0, 0, 0, 0, 0, 0, 0, 0, 0, 0, 0, 0, 0, 0, 0, 0, 0, 0, 0, 0, 0, 0, 0, 0, 0, 0, 0, 0, 0, 0, 0, 0, 0, 0, 0, 0, 0, 0, 0, 0, 0, 0, 0, 0, 0, 0, 0, 0, 0, 0, 0, 0, 0, 0, 0, 0, 0, 0, 0, 0, 0, 0, 0, 0, 0, 0, 0, 0, 0, 0, 0, 0, 0, 0, 0, 0, 0, 0, 0, 0, 0, 0, 0, 0, 0, 0, 0, 0, 0, 0, 0, 0, 0, 0, 0, 0, 0, 0, 0, 0, 0, 0, 0, 0, 0, 0, 0, 0, 0, 0, 0, 0, 0, 0, 0, 0, 0, 0, 0, 0, 0, 0, 0, 0, 0, 0, 0, 0, 0, 0, 0, 0, 0, 0, 0, 0, 0, 0, 0, 0, 0, 0, 0, 0, 0, 0, 0, 0, 0, 0, 0, 0, 0, 0, 0, 0, 0, 0, 0, 0, 0, 0, 0, 0, 0, 0, 0, 0, 0, 0, 0, 0, 0, 0, 0, 0, 0, 0, 0, 0, 0, 0, 0, 0, 0, 0, 0, 0, 0, 0, 0, 0, 0, 0, 0, 0, 0, 0, 0, 0, 0, 0, 0, 0, 0, 0, 0, 0, 0, 0, 0, 0, 0, 0, 0, 0, 0, 0, 0, 0, 0, 0, 0, 0, 0, 0, 0, 0, 0, 0, 0, 0, 0, 0, 0, 0, 0, 0, 0, 0, 0, 0, 0, 0, 0, 0, 0, 0, 0, 0, 0, 0, 0, 0, 0, 0, 0, 0, 0, 0, 0, 0, 0, 0, 0, 0, 0, 0, 0, 0, 0, 0, 0, 0, 0, 0, 0, 0, 0, 0, 0, 0, 0, 0, 0, 0, 0, 0, 0, 0, 0, 0, 0, 0, 0, 0, 0, 0, 0, 0, 0, 0, 0, 0, 0, 0, 0, 0, 0, 0, 0, 0, 0, 0, 0, 0, 0, 0, 0, 0, 0, 0, 0, 0, 0, 0, 0, 0, 0, 0, 0, 0, 0, 0, 0, 0, 0, 0, 0, 0, 0, 0, 0, 0, 0, 0, 0, 0, 0, 0, 0, 0, 0, 0, 0, 0, 0, 0, 0, 0, 0, 0, 0, 0, 0, 0, 0, 0, 0, 0, 0, 0, 0, 0, 0, 0, 0, 0, 0, 0, 0, 0, 0, 0, 0, 0, 0, 0, 0, 0, 0, 0, 0, 0, 0, 0, 0, 0, 0, 0, 0, 0, 0, 0, 0, 0, 0, 0, 0, 0, 0, 0, 0, 0, 0, 0, 0, 0, 0, 0, 0, 0, 0, 0, 0, 0, 0, 0, 0, 0, 0, 0, 0, 0, 0, 0, 0, 0, 0, 0, 0, 0, 0, 0, 0, 0, 0, 0, 0, 0, 0, 0, 0, 0, 0, 0, 0, 0, 0, 0, 0, 0, 0, 0, 0, 0, 0, 0, 0, 0, 0, 0, 0, 0, 0, 0, 0, 0, 0, 0, 0, 0, 0, 0, 0, 0, 0, 0, 0, 0, 0, 0, 0, 0, 0, 0, 0, 0, 0, 0, 0, 0, 0, 0, 0, 0, 0, 0, 0, 0, 0, 0, 0, 0, 0, 0, 0, 0, 0, 0, 0, 0, 0, 0, 0, 0, 0, 0, 0, 0, 0, 0, 0, 0, 0, 0, 0, 0, 0, 0, 0, 0, 0, 0, 0, 0, 0, 0, 0, 0, 0, 0, 0, 0, 0, 0, 0, 0, 0, 0, 0, 0, 0, 0, 0, 0, 0, 0, 0, 0, 0, 0, 0, 0, 0, 0, 0, 0, 0, 0, 0, 0, 0, 0, 0, 0, 0, 0, 0, 0, 0, 0, 0, 0, 0, 0, 0, 0, 0, 0, 0, 0, 0, 0, 0, 0, 0, 0, 0, 0, 0, 0, 0, 0, 0, 0, 0, 0, 0, 0, 0, 0, 0, 0, 0, 0, 0, 0, 0, 0, 0, 0, 0, 0, 0, 0, 0, 0, 0, 0, 0, 0, 0, 0, 0, 0, 0, 0, 0, 0, 0, 0, 0, 0, 0, 0, 0, 0, 0, 0, 0, 0, 0, 0, 0, 0, 0, 0, 0, 0, 0, 0, 0, 0, 0, 0, 0, 0, 0, 0, 0, 0, 0, 0, 0, 0, 0, 0, 0, 0, 0, 0, 0, 0, 0, 0, 0, 0, 0, 0, 0, 0, 0, 0, 0, 0, 0, 0, 0, 0, 0, 0, 0, 0, 0, 0, 0, 0, 0, 0, 0, 0, 0, 0, 0, 0, 0, 0, 0, 0, 0, 0, 0, 0, 0, 0, 0, 0, 0, 0, 0, 0, 0, 0, 0, 0, 0, 0, 0, 0, 0, 0, 0, 0, 0, 0, 0, 0, 0, 0, 0, 0, 0, 0, 0, 0, 0, 0, 0, 0, 0, 0, 0, 0, 0, 0, 0, 0, 0, 0, 0, 0, 0, 0, 0, 0, 0, 0, 0, 0, 0, 0, 0, 0, 0, 0, 0, 0, 0, 0, 0, 0, 0, 0, 0, 0, 0, 0, 0, 0, 0, 0, 0, 0, 0, 0, 0, 0, 0, 0, 0, 0, 0, 0, 0, 0, 0, 0, 0, 0, 0, 0, 0, 0, 0, 0, 0, 0, 0, 0, 0, 0, 0, 0, 0, 0, 0, 0, 0, 0, 0, 0, 0, 0, 0, 0, 0, 0, 0, 0, 0, 0, 0, 0, 0, 0, 0, 0, 0, 0, 0, 0, 0, 0, 0, 0, 0, 0, 0, 0, 0, 0, 0, 0, 0, 0, 0, 0, 0, 0, 0, 0, 0, 0, 0, 1, 1, 1, 1, 1, 1, 1, 1, 1, 1, 1, 1, 1, 1, 1, 1, 1, 1, 1, 1, 1, 1, 1, 1, 1, 1, 1, 1, 1, 1, 1, 1, 1, 1, 1, 1, 1, 1, 1, 1, 1, 1, 1, 1, 1, 1, 1, 1, 1, 1, 1, 1, 1, 1, 1, 1, 1, 1, 1, 1, 1, 1, 1, 1, 1, 1, 1, 1, 1, 1, 1, 1, 1, 1, 1, 1, 1, 1, 1, 1, 1, 1, 1, 1, 1, 1, 1, 1, 1, 1, 1, 1, 1, 1, 1, 1, 1, 1, 1, 1, 1, 1, 1, 1, 1, 1, 1, 1, 1, 1, 1, 1, 1, 1, 1, 1, 1, 1, 1, 1, 1, 1, 1, 1, 1, 1, 1, 1, 1, 1, 1, 1, 1, 1, 1, 1, 1, 1, 1, 1, 1, 1, 1, 1, 1, 1, 1, 1, 1, 1, 1, 1, 1, 1, 1, 1, 1, 1, 1, 1, 1, 1, 1, 1, 1, 1, 1, 1, 1, 1, 1, 1, 1, 1, 1, 1, 1, 1, 1, 1, 1, 1, 1, 1, 1, 1, 1, 1, 1, 1, 1, 1, 1, 1, 1, 1, 1, 1, 1, 1, 1, 1, 1, 1, 1, 1, 1, 1, 1, 1, 1, 1, 1, 1, 1, 1, 1, 1, 1, 1, 1, 1, 1, 1, 1, 1, 1, 1, 1, 1, 1, 1, 1, 1, 1, 1, 1, 1, 1, 1, 1, 1, 1, 1, 1, 1, 1, 1, 1, 1, 1, 1, 1, 1, 1, 1, 1, 1, 1, 1, 1, 1, 1, 1, 1, 1, 1, 1, 1, 1, 1, 1, 1, 1, 1, 1, 1, 1, 1, 1, 1, 1, 1, 1, 1, 1, 1, 1, 1, 1, 1, 1, 1, 1, 1, 1, 1, 1, 1, 1, 1, 1, 1, 1, 1, 1, 1, 1, 1, 1, 1, 1, 1, 1, 1, 1, 1, 1, 1, 1, 1, 1, 1, 1, 1, 1, 1, 1, 1, 1, 1, 1, 1, 1, 1, 1, 1, 1, 1, 1, 1, 1, 1, 1, 1, 1, 1, 1, 1, 1, 1, 1, 1, 1, 1, 1, 1, 1, 1, 1, 1, 1, 1, 1, 1, 1, 1, 1, 1, 1, 1, 1, 1, 1, 1, 1, 1, 1, 1, 1, 1, 1, 1, 1, 1, 1, 1, 1, 1, 1, 1, 1, 1, 1, 1, 1, 1, 1, 1, 1, 1, 1, 1, 1, 1, 1, 1, 1, 1, 1, 1, 1, 1, 1, 1, 1, 1, 1, 1, 1, 1, 1, 1, 1, 1, 1, 1, 1, 1, 1, 1, 1, 1, 1, 1, 1, 1, 1, 1, 1, 1, 1, 1, 1, 1, 1, 1, 1, 1, 1, 1, 1, 1, 1, 1, 1, 1, 1, 1, 1, 1, 1, 1, 1, 1, 1, 1, 1, 1, 1, 1, 1, 1, 1, 1, 1, 1, 1, 1, 1, 1, 1, 1, 1, 1, 1, 1, 1, 1, 1, 1, 1, 1, 1, 1, 1, 1, 1, 1, 1, 1, 1, 1, 1, 1, 1, 1, 1, 1, 1, 1, 1, 1, 1, 1, 1, 1, 1, 1, 1, 1, 1, 1, 1, 1, 1, 1, 1, 1, 1, 1, 1, 1, 1, 1, 1, 1, 1, 1, 1, 1, 1, 1, 1, 1, 1, 1, 1, 1, 1, 1, 1, 1, 1, 1, 1, 1, 1, 1, 1, 1, 1, 1, 1, 1, 1, 1, 1, 1, 1, 1, 1, 1, 1, 1, 1, 1, 1, 1, 1, 1, 1, 1, 1, 1, 1, 1, 1, 1, 1, 1, 1, 1, 1, 1, 1, 1, 1, 1, 1, 1, 1, 1, 1, 1, 1, 1, 1, 1, 1, 1, 1, 1, 1, 1, 1, 1, 1, 1, 1, 1, 1, 1, 1, 1, 1, 1, 1, 1, 1, 1, 1, 1, 1, 1, 1, 1, 1, 1, 1, 1, 1, 1, 1, 1, 1, 1, 1, 1, 1, 1, 1, 1, 1, 1, 1, 1, 1, 1, 1, 1, 1, 1, 1, 1, 1, 1, 1, 1, 1, 1, 1, 1, 1, 1, 1, 1, 1, 1, 1, 1, 1, 1, 1, 1, 1, 1, 1, 1, 1, 1, 1, 1, 1, 1, 1, 1, 1, 1, 1, 1, 1, 1, 1, 1, 1, 1, 1, 1, 1, 1, 1, 1, 1, 1, 1, 1, 1, 1, 1, 1, 1, 1, 1, 1, 1, 1, 1, 1, 1, 1, 1, 1, 1, 1, 1, 1, 1, 0, 0, 0, 0, 0, 0, 0, 0, 0, 0, 0, 0, 0, 0, 0, 0, 0, 0, 0, 0, 0, 0, 0, 0, 0, 0, 0, 0, 0, 0])
me_cube.materials.append(mat_material)
me_cube.materials.append(mat_material_001)
me_cube.use_remesh_preserve_volume = False
me_cube.use_remesh_preserve_attributes = False
me_cube.use_mirror_vertex_groups = False
me_cube.update()

# ---- objects
ob_cube = bpy.data.objects.new('Cube', me_cube)

# ---- transforms, parenting, visibility, modifiers, constraints
ob_cube.location = (0.0, 0.0, 0.0)
ob_cube.lock_rotations_4d = False
ob_cube.empty_display_type = 'ARROWS'
ob_cube.lineart.crease_threshold = 0.0
_m = ob_cube.modifiers.new('Mirror', 'MIRROR')
_m.use_axis = (False, True, False)
_m.use_clip = True

# ---- collection membership
col_collection_1.objects.link(ob_cube)

# ---- scene / render settings (as saved in the file)
scene.frame_start = 1; scene.frame_end = 250; scene.frame_set(162)
scene.render.engine = 'CYCLES'
scene.render.resolution_percentage = 50
scene.render.dither_intensity = 0.0
scene.cycles.use_denoising = False
scene.cycles.samples = 128
scene.cycles.sampling_pattern = 'TABULATED_SOBOL'
scene.cycles.light_sampling_threshold = 0.0
scene.cycles.use_adaptive_sampling = False
scene.cycles.use_light_tree = False
scene.cycles.blur_glossy = 0.0
scene.cycles.sample_clamp_indirect = 0.0
scene.view_settings.view_transform = 'Standard'
bpy.context.view_layer.update()

# ---- added for rendering (the .blend has no active camera and no usable light): camera, sun
cam_auto = bpy.data.cameras.new('AutoCamera')
cam_auto.lens = 50.0
cam_auto.sensor_width = 36.0
cam_auto.clip_end = 1000.0
ob_auto_camera = bpy.data.objects.new('AutoCamera', cam_auto)
scene.collection.objects.link(ob_auto_camera)
ob_auto_camera.location = (57.551, -53.1762, 43.2443)
ob_auto_camera.rotation_euler = (1.09748, -7.21219e-08, 0.694738)
scene.camera = ob_auto_camera
light_auto_sun = bpy.data.lights.new('AutoSun', 'SUN')
light_auto_sun.energy = 3.0
light_auto_sun.angle = 0.0523599
ob_auto_sun = bpy.data.objects.new('AutoSun', light_auto_sun)
scene.collection.objects.link(ob_auto_sun)
ob_auto_sun.rotation_euler = (0.872665, 0.174533, 0.523599)
bpy.context.view_layer.update()
